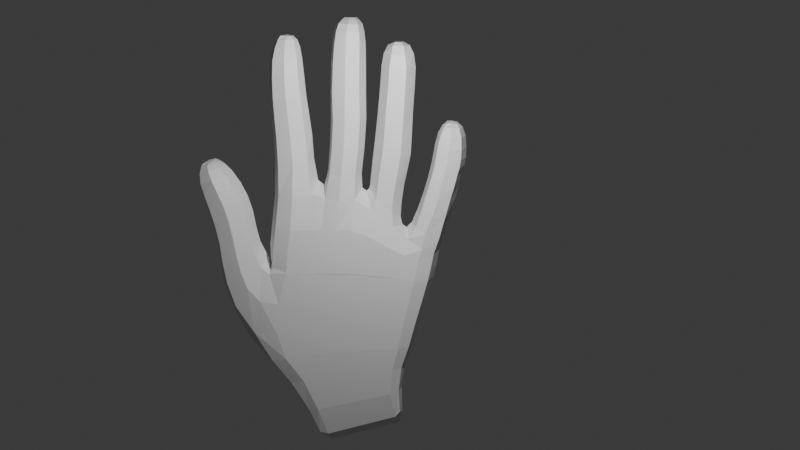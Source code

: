 # Source: el_konsept_v2.blend  (saved by Blender 4.3.32; exported with 4.5.12 LTS)
import bpy
from mathutils import Matrix  # noqa: F401  (used for matrix-valued properties, if any)

bpy.ops.wm.read_factory_settings(use_empty=True)
scene = bpy.context.scene
scene.name = 'Scene'

# ---- collections
col_collection = bpy.data.collections.new('Collection'); scene.collection.children.link(col_collection)

# ---- materials (node trees are filled in below, after node groups)
mat_material = bpy.data.materials.new('Material')
mat_material.alpha_threshold = 0.0
mat_material.roughness = 0.5
mat_material.line_color = (0.0, 0.0, 0.0, 1.0)

# ---- material node trees
mat_material.use_nodes = True; mat_material.node_tree.nodes.clear()
_N = mat_material.node_tree.nodes; _L = mat_material.node_tree.links
n0 = _N.new('ShaderNodeOutputMaterial'); n0.name = 'Material Output'; n0.location = (300, 300)
n1 = _N.new('ShaderNodeBsdfPrincipled'); n1.name = 'Principled BSDF'; n1.location = (10, 300)
n1.inputs[3].default_value = 1.45
_L.new(n1.outputs[0], n0.inputs[0])
n0.is_active_output = True

# ---- world
world_world = bpy.data.worlds.new('World'); scene.world = world_world
world_world.use_nodes = True; world_world.node_tree.nodes.clear()
_N = world_world.node_tree.nodes; _L = world_world.node_tree.links
n0 = _N.new('ShaderNodeOutputWorld'); n0.name = 'World Output'; n0.location = (300, 300)
n1 = _N.new('ShaderNodeBackground'); n1.name = 'Background'; n1.location = (10, 300)
n1.inputs[0].default_value = (0.05088, 0.05088, 0.05088, 1.0)
_L.new(n1.outputs[0], n0.inputs[0])
n0.is_active_output = True
world_world.color = (0.05088, 0.05088, 0.05088)
world_world.sun_shadow_jitter_overblur = 0.0

# ---- cameras
cam_camera = bpy.data.cameras.new('Camera')
cam_camera.clip_end = 100.0
cam_camera.ortho_scale = 7.314

# ---- lights
light_light = bpy.data.lights.new('Light', 'POINT')
light_light.energy = 1000.0
light_light.shadow_soft_size = 0.1

# ---- meshes
me_cube = bpy.data.meshes.new('Cube')
me_cube.from_pydata([(0.9377, 1.477, 0.3384), (0.7397, 1.209, -1.246), (1.004, -1.237, 0.2396), (0.7395, -0.7003, -1.776), (-0.9377, 1.477, 0.3384), (-0.7397, 1.209, -1.246), (-1.004, -1.237, 0.2396), (-0.7395, -0.7003, -1.776), (0.9522, 1.496, 0.4447), (0.9516, -1.181, 0.3558), (-0.9522, 1.496, 0.4447), (-0.9516, -1.181, 0.3558), (0.9522, 1.495, 0.443), (0.9519, -1.182, 0.3545), (-0.9522, 1.495, 0.443), (-0.9519, -1.182, 0.3545), (0.9521, 1.495, 0.4421), (0.9521, -1.182, 0.3529), (-0.9521, 1.495, 0.4421), (-0.9521, -1.182, 0.3529), (0.9521, 1.498, 0.4664), (0.9521, -1.195, 0.4404), (-0.9521, 1.498, 0.4664), (-0.9521, -1.195, 0.4404), (0.953, 1.538, 0.932), (0.8597, -1.188, 1.649), (-0.953, 1.538, 0.932), (-0.8597, -1.188, 1.649), (-0.9965, 0.3854, -1.452), (1.251, 0.3112, 0.3181), (-1.251, 0.3112, 0.3181), (0.9965, 0.3854, -1.452), (1.265, 0.3197, 0.4415), (-1.265, 0.3197, 0.4415), (1.265, 0.3196, 0.4395), (-1.265, 0.3196, 0.4395), (1.265, 0.3194, 0.4381), (-1.265, 0.3194, 0.4381), (1.265, 0.3248, 0.5233), (-1.265, 0.3248, 0.5233), (0.9914, 0.3962, 1.602), (-0.9914, 0.3963, 1.601), (0.8661, 1.358, -0.4095), (-0.9236, -1.43, -0.8611), (0.9236, -1.43, -0.8611), (-0.8661, 1.358, -0.4095), (1.15, 0.2783, -0.5209), (-1.15, 0.2783, -0.5209), (-1.251, 0.7189, 0.3371), (0.9965, 0.6833, -1.371), (-1.265, 0.7265, 0.4476), (-1.265, 0.7263, 0.4457), (-1.265, 0.7263, 0.4442), (-1.265, 0.7312, 0.4982), (-0.9914, 0.8097, 1.334), (-0.9965, 0.6833, -1.371), (1.251, 0.7189, 0.3371), (1.265, 0.7265, 0.4476), (1.265, 0.7263, 0.4457), (1.265, 0.7263, 0.4442), (1.265, 0.7312, 0.4982), (0.9914, 0.8059, 1.337), (1.15, 0.6678, -0.467), (-1.15, 0.6678, -0.467), (-0.9974, -0.255, -1.618), (1.251, -0.6562, 0.207), (1.266, -0.6465, 0.3415), (1.266, -0.6468, 0.3392), (1.266, -0.6469, 0.3374), (1.266, -0.6451, 0.4274), (0.9406, -0.6302, 1.747), (-1.251, -0.6562, 0.207), (0.9974, -0.255, -1.618), (-1.266, -0.6465, 0.3415), (-1.266, -0.6468, 0.3392), (-1.266, -0.6469, 0.3374), (-1.266, -0.6454, 0.4268), (-0.9406, -0.6297, 1.744), (-1.151, -0.6724, -0.7227), (1.151, -0.6724, -0.7227), (0.7693, -1.244, 2.207), (-0.7693, -1.244, 2.207), (0.7685, -0.7525, 2.308), (-0.7685, -0.7538, 2.305), (0.6262, -1.458, 3.636), (-0.6262, -1.458, 3.636), (0.6262, -1.031, 3.714), (-0.6262, -1.031, 3.714), (0.3648, -1.421, 4.279), (-0.3648, -1.421, 4.279), (0.3648, -1.165, 4.309), (-0.3648, -1.165, 4.309), (-0.6759, -0.8927, 3.043), (0.6759, -0.8927, 3.043), (0.6759, -1.363, 2.961), (-0.6759, -1.363, 2.961), (0.6754, -0.8228, 2.706), (0.6757, -1.305, 2.623), (-0.6754, -0.8228, 2.706), (-0.6757, -1.305, 2.623), (-0.6763, -0.9654, 3.378), (-0.6763, -1.417, 3.298), (0.6763, -0.9654, 3.378), (0.6763, -1.417, 3.298), (-0.5525, -1.476, 3.933), (-0.5525, -1.079, 4.004), (0.5525, -1.476, 3.933), (0.5525, -1.079, 4.004), (-0.4531, -1.455, 4.143), (0.4531, -1.455, 4.143), (-0.4531, -1.123, 4.193), (0.4531, -1.123, 4.193), (-1.001, -0.4794, -1.684), (1.254, -0.9603, 0.1841), (1.27, -0.9416, 0.3283), (1.27, -0.9422, 0.326), (1.27, -0.9421, 0.3242), (1.27, -0.9375, 0.4122), (1.18, -0.9407, 1.685), (1.154, -1.015, -0.8224), (-1.254, -0.9603, 0.1841), (1.001, -0.4794, -1.684), (-1.27, -0.9416, 0.3283), (-1.27, -0.9422, 0.326), (-1.27, -0.9421, 0.3242), (-1.27, -0.9375, 0.4122), (-1.18, -0.9419, 1.682), (-1.154, -1.015, -0.8224), (0.9986, -0.9868, 2.252), (-0.9986, -0.9868, 2.252), (0.855, -1.245, 3.675), (-0.855, -1.245, 3.675), (0.4928, -1.294, 4.293), (-0.4928, -1.294, 4.293), (-0.9049, -1.129, 3.001), (0.9049, -1.129, 3.001), (0.9037, -1.065, 2.666), (-0.9037, -1.065, 2.666), (-0.9058, -1.193, 3.338), (0.9058, -1.193, 3.338), (0.7317, -1.277, 3.967), (-0.7317, -1.277, 3.967), (0.6066, -1.292, 4.17), (-0.6066, -1.292, 4.17), (0.2855, -1.389, 4.346), (-0.2855, -1.389, 4.346), (0.3025, -1.297, 4.359), (-0.3025, -1.297, 4.359), (-0.2855, -1.203, 4.362), (0.2855, -1.203, 4.362), (-1.251, -0.2094, 0.27), (0.9965, 0.033, -1.543), (-1.265, -0.2002, 0.399), (-1.265, -0.2003, 0.3968), (-1.265, -0.2005, 0.395), (-1.265, -0.1977, 0.4833), (-1.273, -0.1462, 1.705), (-1.15, -0.2258, -0.6186), (-0.9965, 0.033, -1.543), (1.251, -0.2094, 0.27), (1.265, -0.2002, 0.399), (1.265, -0.2003, 0.3968), (1.265, -0.2005, 0.395), (1.265, -0.1977, 0.4833), (1.272, -0.1475, 1.707), (1.15, -0.2258, -0.6186), (-0.9965, -0.09486, -1.576), (1.251, -0.4175, 0.243), (1.265, -0.4081, 0.3747), (1.265, -0.4082, 0.3725), (1.265, -0.4083, 0.3707), (1.265, -0.4069, 0.459), (1.015, -0.392, 1.713), (1.15, -0.425, -0.66), (-1.251, -0.4175, 0.243), (0.9965, -0.09486, -1.576), (-1.265, -0.4081, 0.3747), (-1.265, -0.4082, 0.3725), (-1.265, -0.4083, 0.3707), (-1.265, -0.4066, 0.4583), (-1.015, -0.3919, 1.708), (-1.15, -0.425, -0.66), (-1.251, -0.001653, 0.297), (0.9965, 0.1607, -1.509), (-1.265, 0.007246, 0.4233), (-1.265, 0.007083, 0.4211), (-1.265, 0.007033, 0.4194), (-1.265, 0.01759, 0.5093), (-1.016, 0.1135, 1.733), (-1.15, -0.02679, -0.577), (-0.9965, 0.1607, -1.509), (1.251, -0.001653, 0.297), (1.265, 0.007246, 0.4233), (1.265, 0.007083, 0.4211), (1.265, 0.007033, 0.4194), (1.265, 0.01759, 0.5093), (1.015, 0.1113, 1.733), (1.15, -0.02679, -0.577), (0.8934, 0.7575, 1.582), (0.8934, 0.4665, 1.779), (-0.8934, 0.4713, 1.776), (-0.8934, 0.7574, 1.582), (0.8623, 0.7517, 1.773), (0.8623, 0.4695, 1.903), (-0.8623, 0.4696, 1.903), (-0.8623, 0.7565, 1.77), (0.8626, 0.7611, 2.041), (0.8626, 0.4729, 2.122), (-0.8626, 0.4728, 2.122), (-0.8626, 0.7611, 2.041), (0.8627, 0.7907, 2.848), (0.8627, 0.4948, 2.845), (-0.8627, 0.4948, 2.845), (-0.8627, 0.7907, 2.848), (0.8627, 0.7792, 3.293), (0.8627, 0.4808, 3.284), (-0.8627, 0.4808, 3.284), (-0.8627, 0.7792, 3.293), (0.7395, 0.6977, 4.27), (0.7395, 0.4731, 4.254), (-0.7395, 0.4731, 4.254), (-0.7395, 0.6977, 4.27), (-0.8627, 0.4855, 2.365), (-0.8627, 0.7832, 2.35), (0.8627, 0.7832, 2.35), (0.8627, 0.4855, 2.365), (-0.8631, 0.7583, 3.739), (0.8631, 0.7583, 3.739), (0.8631, 0.4792, 3.727), (-0.8631, 0.4792, 3.727), (-0.8627, 0.4942, 2.577), (0.8627, 0.7998, 2.572), (-0.8627, 0.7998, 2.572), (0.8627, 0.4942, 2.577), (0.5612, 0.6624, 4.411), (0.5612, 0.4803, 4.392), (-0.5612, 0.4803, 4.392), (-0.5612, 0.6624, 4.411), (0.3637, 0.6237, 4.461), (0.3637, 0.5103, 4.451), (-0.3637, 0.5103, 4.451), (-0.3637, 0.6237, 4.461), (-0.8634, 0.7431, 4.051), (0.8634, 0.466, 4.034), (0.8634, 0.7431, 4.051), (-0.8634, 0.466, 4.034), (-1.256, 1.247, 0.3374), (1.001, 1.057, -1.282), (-1.271, 1.26, 0.4458), (-1.27, 1.26, 0.444), (-1.27, 1.26, 0.4431), (-1.27, 1.263, 0.4822), (-1.274, 1.328, 1.019), (-1.156, 1.155, -0.4224), (-1.001, 1.057, -1.282), (1.256, 1.247, 0.3374), (1.271, 1.26, 0.4458), (1.27, 1.26, 0.444), (1.27, 1.26, 0.4431), (1.27, 1.263, 0.4822), (1.274, 1.328, 1.019), (1.156, 1.155, -0.4224), (-0.9974, 0.9023, -1.319), (1.252, 1.013, 0.3375), (1.266, 1.024, 0.4469), (1.266, 1.024, 0.4451), (1.266, 1.023, 0.444), (1.266, 1.025, 0.4934), (1.016, 1.074, 1.158), (1.151, 0.9481, -0.4336), (-1.252, 1.013, 0.3375), (0.9974, 0.9023, -1.319), (-1.266, 1.024, 0.4469), (-1.266, 1.024, 0.4451), (-1.266, 1.023, 0.444), (-1.266, 1.025, 0.4934), (-1.016, 1.074, 1.158), (-1.151, 0.9481, -0.4336), (-1.276, 1.359, 1.305), (-0.9533, 1.599, 1.205), (0.9533, 1.599, 1.205), (-0.9525, 1.183, 1.37), (1.276, 1.359, 1.305), (0.9525, 1.183, 1.37), (-1.276, 1.504, 1.925), (-0.9533, 1.709, 1.904), (0.9533, 1.709, 1.904), (-0.9533, 1.301, 1.956), (1.276, 1.504, 1.925), (0.9533, 1.301, 1.956), (-1.276, 1.575, 2.485), (-0.9533, 1.801, 2.484), (0.9533, 1.801, 2.484), (-0.9533, 1.384, 2.479), (1.276, 1.575, 2.485), (0.9533, 1.384, 2.479), (-1.195, 1.586, 3.001), (-0.8712, 1.773, 3.0), (0.8712, 1.773, 3.0), (-0.8712, 1.428, 2.999), (1.195, 1.586, 3.001), (0.8712, 1.428, 2.999), (-0.9533, 1.754, 2.166), (0.9533, 1.754, 2.166), (0.9533, 1.345, 2.191), (-0.9533, 1.345, 2.191), (-1.276, 1.526, 2.191), (1.276, 1.526, 2.191), (-0.9531, 1.245, 1.643), (-1.276, 1.44, 1.609), (-0.9533, 1.655, 1.559), (1.276, 1.44, 1.609), (0.9531, 1.245, 1.643), (0.9533, 1.655, 1.559), (-0.9533, 1.777, 2.348), (0.9533, 1.368, 2.349), (1.276, 1.556, 2.352), (0.9533, 1.777, 2.348), (-0.9533, 1.368, 2.349), (-1.276, 1.556, 2.352), (1.278, 1.586, 2.799), (0.9541, 1.404, 2.801), (0.9541, 1.799, 2.802), (-0.9541, 1.799, 2.802), (-0.9541, 1.404, 2.801), (-1.278, 1.586, 2.799), (0.9536, 1.393, 2.62), (-0.9536, 1.393, 2.62), (-1.276, 1.585, 2.622), (1.276, 1.585, 2.622), (0.9536, 1.809, 2.625), (-0.9536, 1.809, 2.625), (-0.9026, 1.592, 3.141), (-0.6635, 1.725, 3.141), (0.6635, 1.725, 3.141), (-0.6635, 1.475, 3.139), (0.9026, 1.592, 3.141), (0.6635, 1.475, 3.139), (-0.4577, 1.591, 3.206), (-0.4621, 1.69, 3.202), (0.4621, 1.69, 3.202), (-0.4621, 1.514, 3.199), (0.4577, 1.591, 3.206), (0.4621, 1.514, 3.199), (0.8229, 1.294, -0.8399), (0.8222, -1.073, -1.374), (-0.8229, 1.294, -0.8399), (1.093, 0.3163, -0.9976), (-1.093, 0.3163, -0.9976), (-0.8222, -1.073, -1.374), (-1.093, 0.6759, -0.9283), (1.093, 0.6759, -0.9283), (1.094, -0.4962, -1.182), (-1.094, -0.4962, -1.182), (-1.098, -0.8123, -1.297), (1.098, -0.8123, -1.297), (1.093, -0.1203, -1.092), (-1.093, -0.1203, -1.092), (-1.093, -0.2878, -1.13), (1.093, -0.2878, -1.13), (1.093, 0.04695, -1.054), (-1.093, 0.04695, -1.054), (1.098, 1.112, -0.8631), (-1.098, 1.112, -0.8631), (-1.094, 0.9284, -0.8863), (1.094, 0.9284, -0.8863), (-0.8808, -1.782, -0.4296), (-0.9383, -1.381, 0.3352), (0.9383, -1.381, 0.3352), (0.8808, -1.782, -0.4296), (-0.8812, -1.961, -0.01673), (-0.9388, -1.479, 0.5029), (0.9388, -1.479, 0.5029), (0.8812, -1.961, -0.01673), (-0.8813, -2.064, 0.3509), (-0.939, -1.556, 0.6806), (0.939, -1.556, 0.6806), (0.8813, -2.064, 0.3509), (-0.8813, -2.231, 0.9848), (-0.939, -1.73, 1.227), (0.939, -1.73, 1.227), (0.8813, -2.231, 0.9848), (-0.8819, -2.443, 1.498), (-0.9396, -1.976, 1.715), (0.9396, -1.976, 1.715), (0.8819, -2.443, 1.498), (-0.8271, -2.53, 1.707), (-0.8792, -2.114, 1.895), (0.8792, -2.114, 1.895), (0.8271, -2.53, 1.707), (0.9522, 1.521, 0.6907), (0.9525, -1.193, 1.086), (-0.9525, -1.193, 1.086), (-0.9522, 1.521, 0.6907), (-1.27, 0.3772, 1.152), (1.27, 0.3773, 1.152), (-1.27, 0.7644, 0.9855), (1.27, 0.7644, 0.9855), (1.27, -0.626, 1.143), (-1.27, -0.6269, 1.139), (1.273, -0.9276, 1.102), (-1.273, -0.9283, 1.101), (-1.268, -0.1619, 1.193), (1.268, -0.1625, 1.194), (1.269, -0.3956, 1.175), (-1.269, -0.3947, 1.17), (-1.268, 0.07586, 1.217), (1.268, 0.07586, 1.216), (-1.272, 1.285, 0.7862), (1.272, 1.285, 0.7862), (1.27, 1.047, 0.8779), (-1.27, 1.047, 0.878), (0.9525, -1.202, 0.6846), (-0.9521, 1.507, 0.5535), (0.9521, 1.507, 0.5535), (-0.9525, -1.202, 0.6846), (-1.266, 0.3455, 0.7511), (1.266, 0.3455, 0.7511), (-1.266, 0.7428, 0.6862), (1.266, 0.7428, 0.6862), (1.267, -0.6374, 0.6923), (-1.267, -0.6377, 0.6904), (1.271, -0.9437, 0.6761), (-1.271, -0.944, 0.6755), (-1.265, -0.1827, 0.7478), (1.265, -0.183, 0.7484), (1.266, -0.4011, 0.7244), (-1.266, -0.4008, 0.7225), (-1.266, 0.036, 0.7713), (1.266, 0.03601, 0.7713), (-1.27, 1.27, 0.5946), (1.27, 1.27, 0.5946), (1.267, 1.035, 0.6353), (-1.267, 1.035, 0.6353), (-0.6787, -2.564, 1.864), (-0.7218, -2.236, 2.011), (0.7218, -2.236, 2.011), (0.6787, -2.564, 1.864), (-0.4907, -2.559, 1.969), (-0.5246, -2.32, 2.072), (0.5246, -2.32, 2.072), (0.4907, -2.559, 1.969), (-0.3374, -2.539, 2.03), (-0.3565, -2.375, 2.1), (0.3565, -2.375, 2.1), (0.3374, -2.539, 2.03), (-1.215, -1.357, -0.2484), (0.9092, 1.427, 0.01882), (1.215, -1.357, -0.2484), (-0.9092, 1.427, 0.01882), (1.208, 0.2861, -0.04049), (-1.208, 0.2861, -0.04049), (1.208, 0.6922, -0.004981), (-1.208, 0.6922, -0.004981), (-1.208, -0.6948, -0.2014), (1.208, -0.6948, -0.2014), (-1.211, -1.027, -0.2669), (1.211, -1.027, -0.2669), (1.208, -0.2372, -0.1155), (-1.208, -0.2372, -0.1155), (-1.208, -0.4462, -0.1508), (1.208, -0.4462, -0.1508), (1.208, -0.02835, -0.08016), (-1.208, -0.02835, -0.08016), (1.213, 1.205, 0.01461), (-1.213, 1.205, 0.01461), (-1.209, 0.9823, 0.01056), (1.209, 0.9823, 0.01056), (-1.218, -1.581, -0.04711), (1.218, -1.581, -0.04711), (-1.218, -1.718, 0.2455), (1.218, -1.718, 0.2455), (-1.218, -1.81, 0.5177), (1.218, -1.81, 0.5177), (-1.218, -1.98, 1.109), (1.218, -1.98, 1.109), (-1.22, -2.21, 1.606), (1.22, -2.21, 1.606), (-1.162, -2.322, 1.801), (1.162, -2.322, 1.801), (-0.951, -2.4, 1.937), (0.951, -2.4, 1.937), (-0.6607, -2.441, 2.026), (0.6607, -2.441, 2.026), (-0.3702, -2.458, 2.066), (0.3702, -2.458, 2.066), (0.9392, -1.84, 1.488), (0.8815, -2.339, 1.257), (-0.8815, -2.339, 1.257), (-0.9392, -1.84, 1.488), (-1.219, -2.087, 1.374), (1.219, -2.087, 1.374), (0.8813, -2.133, 0.6728), (-0.8813, -2.133, 0.6728), (-0.939, -1.643, 0.9382), (0.939, -1.643, 0.9382), (-1.218, -1.887, 0.804), (1.218, -1.887, 0.804), (1.961e-09, 1.273, -1.231), (0.0, -1.272, 0.4032), (1.913e-09, -0.7653, -1.791), (0.0, 1.574, 0.338), (2.781e-09, -1.262, 0.3785), (0.0, 1.592, 0.4442), (0.0, -1.262, 0.3766), (0.0, 1.592, 0.4426), (0.0, -1.262, 0.3754), (0.0, 1.592, 0.4419), (0.0, -1.275, 0.463), (0.0, 1.594, 0.4659), (0.0, -1.284, 1.631), (0.0, 1.631, 0.8722), (9.759e-06, 0.2752, 1.85), (-0.6167, 0.9106, -2.337), (-6.49e-12, 1.444, -0.4056), (-6.264e-12, -1.554, -1.04), (0.5493, 1.273, -2.115), (1.669e-08, 0.9473, 1.324), (9.759e-06, -0.5664, 1.944), (0.6181, 1.196, -2.22), (0.0, -1.323, 2.192), (1.972e-06, -0.6703, 2.321), (0.0, -1.535, 3.622), (0.0, -0.9549, 3.729), (0.0, -1.461, 4.275), (0.0, -1.121, 4.313), (0.0, -1.44, 2.947), (-6.505e-21, -0.8114, 3.056), (1.666e-08, -0.7338, 2.722), (0.0, -1.387, 2.608), (0.0, -1.492, 3.285), (-5.868e-23, -0.8908, 3.391), (0.0, -1.012, 4.017), (0.0, -1.543, 3.921), (0.0, -1.064, 4.204), (0.0, -1.514, 4.135), (0.5493, -0.1177, -2.689), (0.0, -1.392, 4.35), (0.0, -1.198, 4.367), (0.0, -1.299, 4.374), (7.198e-09, -0.1083, -2.759), (-0.5493, 1.273, -2.115), (-0.0005262, -0.4514, 1.869), (-0.0005262, 0.2007, 1.896), (7.198e-09, 1.315, -2.172), (1.97e-06, 0.3212, 1.898), (0.0, 0.9051, 1.462), (1.666e-08, 0.3294, 1.976), (0.0, 0.8942, 1.698), (0.0, 0.3282, 2.138), (0.0, 0.9058, 2.026), (0.0, 0.3368, 2.841), (0.0, 0.9487, 2.852), (0.0, 0.3376, 3.281), (0.0, 0.9224, 3.296), (0.0, 0.3368, 4.24), (0.0, 0.834, 4.284), (0.0, 0.3292, 2.374), (0.0, 0.9395, 2.342), (0.0, 0.331, 3.723), (0.0, 0.9065, 3.743), (0.0, 0.3325, 2.578), (0.0, 0.9615, 2.571), (0.0, 0.3928, 4.384), (0.0, 0.7499, 4.419), (0.0, 0.4993, 4.454), (0.0, 0.6348, 4.467), (0.0, 0.3215, 4.025), (0.0, 0.8875, 4.061), (-0.5493, -0.1177, -2.689), (0.0, 1.028, 1.28), (-0.6181, 0.03413, -2.7), (0.0, 1.663, 1.188), (0.0, 1.111, 1.391), (0.0, 1.803, 1.877), (0.0, 1.253, 1.95), (0.0, 1.891, 2.487), (0.0, 1.33, 2.478), (0.0, 1.849, 3.001), (0.0, 1.383, 3.001), (0.0, 1.838, 2.157), (0.0, 1.294, 2.188), (0.0, 1.185, 1.65), (0.0, 1.732, 1.539), (0.0, 1.864, 2.347), (0.0, 1.316, 2.347), (0.0, 1.353, 2.799), (0.0, 1.886, 2.8), (0.0, 1.899, 2.625), (0.0, 1.341, 2.618), (0.0, 1.783, 3.144), (0.0, 1.441, 3.141), (0.0, 1.69, 3.209), (0.0, 1.596, 3.228), (0.0, 1.517, 3.206), (1.857e-11, -1.185, -1.432), (-6.263e-12, 1.369, -0.8304), (0.0, -1.31, 0.4746), (-5.741e-14, -1.852, -0.5684), (0.0, -1.383, 0.5763), (0.0, -2.056, -0.09016), (0.0, -1.477, 0.7289), (0.0, -2.146, 0.2973), (0.0, -1.645, 1.267), (0.0, -2.318, 0.9434), (2.067e-10, -1.894, 1.752), (0.0, -2.525, 1.462), (-2.331e-09, -2.043, 1.928), (0.0, -2.601, 1.674), (0.0, 1.616, 0.6594), (0.0, -1.296, 1.091), (0.0, -1.3, 0.7066), (0.0, 1.602, 0.5383), (-2.331e-09, -2.176, 2.036), (0.0, -2.623, 1.839), (2.067e-10, -2.282, 2.088), (0.0, -2.596, 1.953), (1.811e-12, -2.371, 2.104), (0.0, -2.544, 2.03), (0.0, -2.464, 2.083), (-5.741e-14, 1.518, 0.02051), (1.811e-12, -1.754, 1.528), (0.0, -2.423, 1.218), (0.0, -1.563, 0.9764), (0.0, -2.218, 0.6254), (-0.8811, -0.1855, -2.209), (-0.6735, -0.3442, -2.263), (7.458e-09, 1.253, -1.695), (-0.6735, 1.205, -1.715), (-1.051e-10, -0.3922, -2.283), (0.6735, -0.3442, -2.263), (0.8811, 1.07, -1.759), (0.6735, 1.205, -1.715), (-0.8778, 0.769, -1.871), (-0.8778, 0.5011, -1.959), (0.8778, 0.326, -2.026), (0.8778, 0.5011, -1.959), (0.8778, 0.769, -1.871), (-0.8785, 0.944, -1.805), (-0.8778, 0.1228, -2.098), (-0.8785, -0.00363, -2.145), (0.8811, -0.1855, -2.209), (0.8785, -0.00363, -2.145), (0.8778, 0.1228, -2.098), (0.8778, 0.2246, -2.062), (-0.8778, 0.326, -2.026), (-0.8778, 0.2246, -2.062), (0.8785, 0.944, -1.805), (-0.8811, 1.07, -1.759), (-0.6167, 0.6738, -2.434), (0.6167, 0.5069, -2.503), (0.6167, 0.6738, -2.434), (1.476e-08, 0.7509, -2.624), (0.6167, 0.9106, -2.337), (-0.617, 1.077, -2.268), (1.476e-08, 0.9874, -2.527), (-0.6167, 0.3189, -2.581), (-0.617, 0.2003, -2.63), (0.6181, 0.03413, -2.7), (0.617, 0.2003, -2.63), (1.478e-08, 0.2769, -2.82), (1.474e-08, 0.1105, -2.89), (0.6167, 0.3189, -2.581), (0.6167, 0.413, -2.542), (-0.6167, 0.5069, -2.503), (-0.6167, 0.413, -2.542), (1.476e-08, 0.4896, -2.732), (1.476e-08, 0.3954, -2.771), (1.476e-08, 0.5836, -2.693), (0.617, 1.077, -2.268), (-0.6181, 1.196, -2.22), (1.474e-08, 1.274, -2.41), (1.478e-08, 1.155, -2.459), (0.0, -0.2245, 4.144), (-1.278, -0.1456, 2.138), (1.273, -0.1494, 2.141), (0.9499, -0.3559, 2.144), (-0.9553, -0.349, 2.139), (-0.9552, 0.07774, 2.144), (0.9498, 0.07514, 2.145), (-0.002713, -0.408, 2.145), (-0.002713, 0.1643, 2.141), (-1.283, -0.1393, 2.578), (1.27, -0.1476, 2.581), (0.9466, -0.356, 2.576), (-0.9595, -0.3537, 2.571), (-0.9595, 0.08339, 2.596), (0.9466, 0.0807, 2.597), (-0.006423, -0.4177, 2.575), (-0.006423, 0.1694, 2.592), (-1.287, -0.1742, 3.063), (1.266, -0.1759, 3.065), (0.9428, -0.3767, 3.044), (-0.9637, -0.3701, 3.04), (-0.9637, 0.07131, 3.076), (0.9428, 0.0686, 3.077), (-0.01045, -0.4424, 3.03), (-0.01045, 0.1523, 3.098), (-1.29, -0.2118, 3.54), (1.263, -0.2128, 3.542), (0.9399, -0.4341, 3.524), (-0.9667, -0.4315, 3.519), (-0.9667, 0.0122, 3.57), (0.9399, 0.0122, 3.57), (-0.01339, -0.4909, 3.519), (-0.01339, 0.1021, 3.575), (-1.291, -0.2527, 3.998), (1.261, -0.2538, 4.001), (0.9386, -0.4612, 3.993), (-0.9685, -0.4591, 3.987), (-0.9685, -0.02833, 4.01), (0.9386, -0.02831, 4.01), (-0.01496, -0.5215, 3.987), (-0.01496, 0.05918, 4.014), (-1.225, -0.277, 4.554), (1.189, -0.2781, 4.556), (0.8657, -0.458, 4.548), (-0.9023, -0.4561, 4.543), (-0.9023, -0.08474, 4.564), (0.8657, -0.08473, 4.564), (-0.01833, -0.5211, 4.543), (-0.01833, -0.02008, 4.568), (-0.7228, -0.2746, 4.738), (0.685, -0.2752, 4.739), (0.5032, -0.3885, 4.733), (-0.541, -0.3874, 4.729), (-0.541, -0.1612, 4.746), (0.5032, -0.1612, 4.746), (-0.01889, -0.4304, 4.727), (-0.01889, -0.1221, 4.748), (0.9372, -0.4682, 4.331), (-0.01664, -0.5317, 4.326), (0.9372, -0.05432, 4.348), (1.261, -0.2676, 4.339), (-0.9705, -0.4661, 4.326), (-1.294, -0.2665, 4.336), (-0.9705, -0.05433, 4.348), (-0.01664, 0.02324, 4.351), (-0.5133, -0.2754, 4.772), (0.4755, -0.2758, 4.774), (0.347, -0.3566, 4.768), (-0.3848, -0.3558, 4.766), (-0.3848, -0.1945, 4.779), (0.347, -0.1945, 4.779), (-0.01889, -0.3863, 4.763), (-0.01889, -0.1694, 4.78), (-0.0189, -0.4857, 4.663), (-0.7649, -0.4312, 4.664), (-1.018, -0.2732, 4.675), (-0.7649, -0.1191, 4.684), (0.9804, -0.2741, 4.677), (0.7271, -0.4329, 4.668), (-0.0189, -0.06483, 4.687), (0.7271, -0.1191, 4.684)], [], [(120, 6, 11, 122), (499, 6, 367, 597), (465, 246, 4, 449), (254, 5, 628, 648), (457, 113, 2, 448), (620, 501, 0, 447), (122, 11, 15, 123), (255, 0, 8, 256), (501, 4, 10, 503), (499, 2, 9, 502), (504, 13, 17, 506), (502, 9, 13, 504), (503, 10, 14, 505), (256, 8, 12, 257), (507, 18, 22, 509), (505, 14, 18, 507), (257, 12, 16, 258), (123, 15, 19, 124), (409, 390, 24, 260), (258, 16, 20, 259), (124, 19, 23, 125), (506, 17, 21, 508), (126, 27, 81, 129), (401, 392, 27, 126), (610, 391, 25, 510), (609, 393, 26, 511), (396, 394, 41, 54), (512, 40, 199, 545), (52, 37, 39, 53), (194, 36, 38, 195), (407, 395, 40, 196), (51, 35, 37, 52), (193, 34, 36, 194), (192, 32, 34, 193), (191, 29, 32, 192), (50, 33, 35, 51), (452, 56, 29, 450), (183, 151, 644, 635), (463, 182, 30, 451), (48, 30, 33, 50), (361, 189, 47, 348), (351, 62, 46, 347), (596, 514, 42, 344), (355, 119, 44, 345), (363, 253, 45, 346), (595, 515, 43, 349), (348, 47, 63, 350), (365, 269, 62, 351), (270, 48, 50, 272), (64, 166, 639, 640), (467, 263, 56, 452), (272, 50, 51, 273), (273, 51, 52, 274), (274, 52, 53, 275), (570, 276, 54, 517), (411, 396, 54, 276), (36, 59, 60, 38), (395, 397, 61, 40), (34, 58, 59, 36), (32, 57, 58, 34), (29, 56, 57, 32), (451, 30, 48, 453), (359, 173, 79, 352), (354, 127, 78, 353), (456, 120, 71, 454), (113, 65, 66, 114), (114, 66, 67, 115), (115, 67, 68, 116), (400, 398, 70, 118), (116, 68, 69, 117), (405, 399, 77, 180), (542, 180, 77, 518), (178, 75, 76, 179), (177, 74, 75, 178), (176, 73, 74, 177), (461, 167, 65, 455), (112, 64, 640, 625), (174, 71, 73, 176), (531, 100, 87, 523), (118, 70, 82, 128), (518, 77, 83, 521), (510, 25, 80, 520), (143, 108, 89, 133), (139, 102, 86, 130), (138, 101, 85, 131), (530, 103, 84, 522), (525, 91, 148, 538), (535, 109, 88, 524), (534, 110, 91, 525), (142, 111, 90, 132), (529, 97, 94, 526), (137, 99, 95, 134), (136, 96, 93, 135), (528, 98, 92, 527), (521, 83, 98, 528), (128, 82, 96, 136), (129, 81, 99, 137), (520, 80, 97, 529), (526, 94, 103, 530), (134, 95, 101, 138), (135, 93, 102, 139), (527, 92, 100, 531), (130, 86, 107, 140), (523, 87, 105, 532), (522, 84, 106, 533), (131, 85, 104, 141), (140, 107, 111, 142), (532, 105, 110, 534), (533, 106, 109, 535), (141, 104, 108, 143), (105, 141, 143, 110), (106, 140, 142, 109), (87, 131, 141, 105), (84, 130, 140, 106), (94, 135, 139, 103), (92, 134, 138, 100), (83, 129, 137, 98), (80, 128, 136, 97), (97, 136, 135, 94), (98, 137, 134, 92), (109, 142, 132, 88), (133, 89, 145, 147), (100, 138, 131, 87), (103, 139, 130, 84), (110, 143, 133, 91), (25, 118, 128, 80), (17, 116, 117, 21), (391, 400, 118, 25), (13, 115, 116, 17), (9, 114, 115, 13), (2, 113, 114, 9), (446, 6, 120, 456), (349, 43, 127, 354), (352, 79, 119, 355), (399, 401, 126, 77), (77, 126, 129, 83), (75, 124, 125, 76), (74, 123, 124, 75), (73, 122, 123, 74), (455, 65, 113, 457), (190, 28, 634, 645), (71, 120, 122, 73), (539, 147, 145, 537), (538, 148, 147, 539), (88, 132, 146, 144), (132, 90, 149, 146), (91, 133, 147, 148), (524, 88, 144, 537), (182, 150, 152, 184), (49, 31, 636, 637), (462, 191, 159, 458), (184, 152, 153, 185), (185, 153, 154, 186), (186, 154, 155, 187), (406, 402, 156, 188), (360, 197, 165, 356), (358, 181, 157, 357), (460, 174, 150, 459), (167, 159, 160, 168), (168, 160, 161, 169), (169, 161, 162, 170), (404, 403, 164, 172), (170, 162, 163, 171), (68, 170, 171, 69), (398, 404, 172, 70), (67, 169, 170, 68), (66, 168, 169, 67), (65, 167, 168, 66), (454, 71, 174, 460), (353, 78, 181, 358), (150, 174, 176, 152), (175, 72, 642, 643), (458, 159, 167, 461), (152, 176, 177, 153), (153, 177, 178, 154), (154, 178, 179, 155), (402, 405, 180, 156), (356, 165, 173, 359), (347, 46, 197, 360), (394, 406, 188, 41), (512, 41, 188, 543), (37, 186, 187, 39), (35, 185, 186, 37), (33, 184, 185, 35), (450, 29, 191, 462), (1, 247, 631, 632), (30, 182, 184, 33), (357, 157, 189, 361), (459, 150, 182, 463), (159, 191, 192, 160), (160, 192, 193, 161), (161, 193, 194, 162), (403, 407, 196, 164), (162, 194, 195, 163), (546, 201, 205, 548), (54, 41, 200, 201), (517, 54, 201, 546), (40, 61, 198, 199), (547, 203, 207, 549), (545, 199, 203, 547), (201, 200, 204, 205), (199, 198, 202, 203), (232, 230, 212, 213), (205, 204, 208, 209), (203, 202, 206, 207), (548, 205, 209, 550), (552, 213, 217, 554), (233, 231, 210, 211), (562, 232, 213, 552), (561, 233, 211, 551), (568, 242, 221, 556), (551, 211, 215, 553), (213, 212, 216, 217), (211, 210, 214, 215), (555, 219, 235, 563), (567, 243, 219, 555), (242, 245, 220, 221), (243, 244, 218, 219), (549, 207, 225, 557), (550, 209, 223, 558), (207, 206, 224, 225), (209, 208, 222, 223), (215, 214, 227, 228), (217, 216, 229, 226), (553, 215, 228, 559), (554, 217, 226, 560), (557, 225, 233, 561), (558, 223, 232, 562), (225, 224, 231, 233), (223, 222, 230, 232), (237, 236, 240, 241), (221, 220, 236, 237), (219, 218, 234, 235), (556, 221, 237, 564), (566, 241, 240, 565), (235, 234, 238, 239), (564, 237, 241, 566), (563, 235, 239, 565), (228, 227, 244, 243), (226, 229, 245, 242), (559, 228, 243, 567), (560, 226, 242, 568), (393, 408, 252, 26), (511, 26, 279, 572), (18, 250, 251, 22), (14, 249, 250, 18), (10, 248, 249, 14), (447, 0, 255, 464), (31, 183, 635, 636), (4, 246, 248, 10), (344, 42, 261, 362), (364, 277, 253, 363), (266, 258, 259, 267), (410, 409, 260, 268), (265, 257, 258, 266), (264, 256, 257, 265), (263, 255, 256, 264), (466, 270, 246, 465), (453, 48, 270, 466), (56, 263, 264, 57), (57, 264, 265, 58), (58, 265, 266, 59), (397, 410, 268, 61), (59, 266, 267, 60), (350, 63, 277, 364), (408, 411, 276, 252), (268, 260, 282, 283), (250, 274, 275, 251), (249, 273, 274, 250), (248, 272, 273, 249), (464, 255, 263, 467), (55, 262, 638, 633), (246, 270, 272, 248), (362, 261, 269, 365), (310, 309, 284, 285), (309, 308, 287, 284), (260, 24, 280, 282), (570, 268, 283, 573), (252, 276, 281, 278), (26, 252, 278, 279), (585, 315, 295, 577), (584, 314, 291, 576), (312, 311, 288, 289), (311, 313, 286, 288), (583, 310, 285, 574), (582, 312, 289, 575), (320, 322, 298, 300), (321, 320, 300, 301), (319, 318, 293, 290), (314, 319, 290, 291), (315, 316, 294, 295), (316, 317, 292, 294), (300, 298, 334, 336), (301, 300, 336, 337), (587, 323, 297, 578), (586, 321, 301, 579), (325, 324, 299, 296), (323, 325, 296, 297), (288, 286, 303, 307), (289, 288, 307, 304), (285, 284, 306, 302), (284, 287, 305, 306), (574, 285, 302, 580), (575, 289, 304, 581), (573, 283, 312, 582), (572, 279, 310, 583), (282, 280, 313, 311), (283, 282, 311, 312), (278, 281, 308, 309), (279, 278, 309, 310), (307, 303, 317, 316), (304, 307, 316, 315), (302, 306, 319, 314), (306, 305, 318, 319), (580, 302, 314, 584), (581, 304, 315, 585), (331, 328, 325, 323), (328, 327, 324, 325), (589, 326, 321, 586), (588, 331, 323, 587), (326, 329, 320, 321), (329, 330, 322, 320), (294, 292, 330, 329), (295, 294, 329, 326), (576, 291, 331, 588), (577, 295, 326, 589), (290, 293, 327, 328), (291, 290, 328, 331), (591, 337, 343, 594), (590, 333, 339, 592), (578, 297, 333, 590), (579, 301, 337, 591), (296, 299, 335, 332), (297, 296, 332, 333), (592, 339, 338, 593), (593, 338, 341, 594), (332, 335, 341, 338), (333, 332, 338, 339), (337, 336, 342, 343), (336, 334, 340, 342), (247, 362, 365, 271), (55, 350, 364, 262), (262, 364, 363, 254), (1, 344, 362, 247), (158, 357, 361, 190), (31, 347, 360, 183), (151, 356, 359, 175), (64, 353, 358, 166), (166, 358, 357, 158), (183, 360, 356, 151), (72, 352, 355, 121), (7, 349, 354, 112), (112, 354, 353, 64), (175, 359, 352, 72), (271, 365, 351, 49), (28, 348, 350, 55), (500, 595, 349, 7), (254, 363, 346, 5), (121, 355, 345, 3), (498, 596, 344, 1), (49, 351, 347, 31), (190, 361, 348, 28), (469, 368, 372, 471), (448, 2, 368, 469), (446, 43, 366, 468), (515, 44, 369, 598), (470, 370, 374, 472), (468, 366, 370, 470), (598, 369, 373, 600), (597, 367, 371, 599), (624, 492, 381, 604), (600, 373, 377, 602), (599, 371, 375, 601), (471, 372, 376, 473), (491, 486, 384, 477), (623, 494, 379, 603), (497, 495, 380, 475), (496, 493, 378, 474), (606, 385, 389, 608), (490, 488, 382, 476), (622, 487, 385, 606), (621, 489, 383, 605), (608, 389, 437, 614), (605, 383, 387, 607), (477, 384, 388, 479), (476, 382, 386, 478), (430, 433, 411, 408), (419, 432, 410, 397), (432, 431, 409, 410), (413, 430, 408, 393), (425, 429, 407, 403), (416, 428, 406, 394), (424, 427, 405, 402), (420, 426, 404, 398), (426, 425, 403, 404), (428, 424, 402, 406), (421, 423, 401, 399), (412, 422, 400, 391), (427, 421, 399, 405), (422, 420, 398, 400), (417, 419, 397, 395), (433, 418, 396, 411), (429, 417, 395, 407), (418, 416, 394, 396), (612, 413, 393, 609), (611, 412, 391, 610), (423, 415, 392, 401), (431, 414, 390, 409), (259, 20, 414, 431), (125, 23, 415, 423), (508, 21, 412, 611), (509, 22, 413, 612), (53, 39, 416, 418), (195, 38, 417, 429), (275, 53, 418, 433), (38, 60, 419, 417), (117, 69, 420, 422), (179, 76, 421, 427), (21, 117, 422, 412), (76, 125, 423, 421), (187, 155, 424, 428), (171, 163, 425, 426), (69, 171, 426, 420), (155, 179, 427, 424), (39, 187, 428, 416), (163, 195, 429, 425), (22, 251, 430, 413), (267, 259, 431, 432), (60, 267, 432, 419), (251, 275, 433, 430), (481, 436, 440, 483), (607, 387, 435, 613), (479, 388, 436, 481), (478, 386, 434, 480), (482, 438, 442, 484), (480, 434, 438, 482), (614, 437, 441, 616), (613, 435, 439, 615), (619, 617, 443, 484), (616, 441, 445, 618), (615, 439, 443, 617), (483, 440, 444, 485), (441, 483, 485, 445), (618, 619, 484, 442), (435, 480, 482, 439), (439, 482, 484, 443), (387, 478, 480, 435), (389, 479, 481, 437), (437, 481, 483, 441), (383, 476, 478, 387), (385, 477, 479, 389), (489, 490, 476, 383), (494, 496, 474, 379), (492, 497, 475, 381), (487, 491, 477, 385), (373, 471, 473, 377), (367, 468, 470, 371), (371, 470, 472, 375), (6, 446, 468, 367), (44, 448, 469, 369), (369, 469, 471, 373), (261, 464, 467, 269), (63, 453, 466, 277), (277, 466, 465, 253), (42, 447, 464, 261), (157, 459, 463, 189), (46, 450, 462, 197), (165, 458, 461, 173), (78, 454, 460, 181), (181, 460, 459, 157), (197, 462, 458, 165), (79, 455, 457, 119), (43, 446, 456, 127), (173, 461, 455, 79), (127, 456, 454, 78), (47, 451, 453, 63), (269, 467, 452, 62), (189, 463, 451, 47), (62, 452, 450, 46), (514, 620, 447, 42), (119, 457, 448, 44), (253, 465, 449, 45), (381, 475, 491, 487), (379, 474, 490, 489), (603, 379, 489, 621), (604, 381, 487, 622), (474, 378, 488, 490), (475, 380, 486, 491), (377, 473, 497, 492), (375, 472, 496, 494), (472, 374, 493, 496), (473, 376, 495, 497), (601, 375, 494, 623), (602, 377, 492, 624), (374, 602, 624, 493), (376, 601, 623, 495), (378, 604, 622, 488), (380, 603, 621, 486), (45, 449, 620, 514), (445, 485, 619, 618), (440, 615, 617, 444), (438, 616, 618, 442), (485, 444, 617, 619), (436, 613, 615, 440), (434, 614, 616, 438), (388, 607, 613, 436), (20, 509, 612, 414), (23, 508, 611, 415), (415, 611, 610, 392), (414, 612, 609, 390), (384, 605, 607, 388), (386, 608, 614, 434), (486, 621, 605, 384), (488, 622, 606, 382), (382, 606, 608, 386), (495, 623, 603, 380), (372, 599, 601, 376), (370, 600, 602, 374), (493, 624, 604, 378), (368, 597, 599, 372), (366, 598, 600, 370), (43, 515, 598, 366), (5, 346, 596, 498), (3, 345, 595, 500), (342, 593, 594, 343), (340, 592, 593, 342), (299, 579, 591, 335), (298, 578, 590, 334), (334, 590, 592, 340), (335, 591, 594, 341), (293, 577, 589, 327), (292, 576, 588, 330), (330, 588, 587, 322), (327, 589, 586, 324), (305, 581, 585, 318), (303, 580, 584, 317), (280, 572, 583, 313), (281, 573, 582, 308), (287, 575, 581, 305), (286, 574, 580, 303), (324, 586, 579, 299), (322, 587, 578, 298), (308, 582, 575, 287), (313, 583, 574, 286), (317, 584, 576, 292), (318, 585, 577, 293), (276, 570, 573, 281), (166, 158, 646, 639), (271, 49, 637, 647), (24, 511, 572, 280), (227, 560, 568, 244), (229, 559, 567, 245), (236, 563, 565, 240), (234, 564, 566, 238), (238, 566, 565, 239), (218, 556, 564, 234), (224, 558, 562, 231), (222, 557, 561, 230), (214, 554, 560, 227), (216, 553, 559, 229), (206, 550, 558, 224), (208, 549, 557, 222), (245, 567, 555, 220), (220, 555, 563, 236), (212, 551, 553, 216), (244, 568, 556, 218), (230, 561, 551, 212), (231, 562, 552, 210), (210, 552, 554, 214), (202, 548, 550, 206), (200, 545, 547, 204), (204, 547, 549, 208), (61, 517, 546, 198), (198, 546, 548, 202), (5, 498, 627, 628), (40, 512, 543, 196), (151, 175, 643, 644), (500, 7, 626, 629), (89, 524, 537, 145), (149, 538, 539, 146), (146, 539, 537, 144), (3, 500, 629, 630), (104, 533, 535, 108), (107, 532, 534, 111), (85, 522, 533, 104), (86, 523, 532, 107), (93, 527, 531, 102), (95, 526, 530, 101), (81, 520, 529, 99), (82, 521, 528, 96), (96, 528, 527, 93), (99, 529, 526, 95), (111, 534, 525, 90), (108, 535, 524, 89), (90, 525, 538, 149), (101, 530, 522, 85), (27, 510, 520, 81), (70, 518, 521, 82), (102, 531, 523, 86), (158, 190, 645, 646), (172, 542, 518, 70), (268, 570, 517, 61), (262, 254, 648, 638), (345, 44, 515, 595), (346, 45, 514, 596), (28, 55, 633, 634), (41, 512, 545, 200), (390, 609, 511, 24), (392, 610, 510, 27), (19, 506, 508, 23), (12, 505, 507, 16), (16, 507, 509, 20), (8, 503, 505, 12), (11, 502, 504, 15), (15, 504, 506, 19), (6, 499, 502, 11), (0, 501, 503, 8), (449, 4, 501, 620), (7, 112, 625, 626), (2, 499, 597, 368), (642, 641, 658, 659), (632, 631, 519, 516), (631, 647, 669, 519), (640, 639, 656, 657), (629, 626, 569, 540), (646, 645, 664, 665), (630, 629, 540, 536), (627, 632, 516, 544), (644, 643, 662, 663), (628, 627, 544, 541), (645, 634, 649, 664), (633, 638, 654, 513), (626, 625, 571, 569), (635, 644, 663, 650), (637, 636, 651, 653), (647, 637, 653, 669), (641, 630, 536, 658), (638, 648, 670, 654), (625, 640, 657, 571), (643, 642, 659, 662), (498, 1, 632, 627), (72, 121, 641, 642), (247, 271, 647, 631), (121, 3, 630, 641), (661, 658, 536, 540), (655, 653, 651, 652), (672, 669, 653, 655), (667, 662, 659, 660), (660, 659, 658, 661), (668, 650, 663, 666), (666, 663, 662, 667), (652, 651, 650, 668), (544, 516, 519, 671), (671, 519, 669, 672), (670, 671, 672, 654), (541, 544, 671, 670), (649, 652, 668, 664), (665, 666, 667, 656), (664, 668, 666, 665), (657, 660, 661, 571), (656, 667, 660, 657), (654, 672, 655, 513), (513, 655, 652, 649), (571, 661, 540, 569), (648, 628, 541, 670), (634, 633, 513, 649), (639, 646, 665, 656), (636, 635, 650, 651), (542, 172, 676, 680), (675, 679, 687, 683), (543, 188, 678, 681), (188, 156, 674, 678), (164, 196, 679, 675), (156, 180, 677, 674), (196, 543, 681, 679), (172, 164, 675, 676), (180, 542, 680, 677), (689, 686, 694, 697), (677, 680, 688, 685), (678, 674, 682, 686), (676, 675, 683, 684), (674, 677, 685, 682), (681, 678, 686, 689), (679, 681, 689, 687), (680, 676, 684, 688), (692, 691, 699, 700), (687, 689, 697, 695), (688, 684, 692, 696), (683, 687, 695, 691), (685, 688, 696, 693), (686, 682, 690, 694), (684, 683, 691, 692), (682, 685, 693, 690), (701, 704, 712, 709), (690, 693, 701, 698), (697, 694, 702, 705), (695, 697, 705, 703), (696, 692, 700, 704), (691, 695, 703, 699), (693, 696, 704, 701), (694, 690, 698, 702), (731, 730, 716, 720), (702, 698, 706, 710), (700, 699, 707, 708), (698, 701, 709, 706), (705, 702, 710, 713), (703, 705, 713, 711), (704, 700, 708, 712), (699, 703, 711, 707), (747, 746, 728, 725), (733, 732, 719, 715), (734, 731, 720, 717), (736, 735, 714, 718), (730, 733, 715, 716), (735, 734, 717, 714), (737, 736, 718, 721), (732, 737, 721, 719), (723, 727, 743, 739), (749, 748, 722, 726), (751, 750, 723, 724), (748, 747, 725, 722), (752, 749, 726, 729), (753, 752, 729, 727), (746, 751, 724, 728), (750, 753, 727, 723), (711, 713, 737, 732), (713, 710, 736, 737), (706, 709, 734, 735), (708, 707, 733, 730), (710, 706, 735, 736), (709, 712, 731, 734), (707, 711, 732, 733), (712, 708, 730, 731), (741, 744, 740, 739, 743, 745, 742, 738), (725, 728, 744, 741), (726, 722, 738, 742), (724, 723, 739, 740), (722, 725, 741, 738), (729, 726, 742, 745), (727, 729, 745, 743), (728, 724, 740, 744), (715, 719, 753, 750), (720, 716, 751, 746), (719, 721, 752, 753), (721, 718, 749, 752), (714, 717, 747, 748), (716, 715, 750, 751), (718, 714, 748, 749), (717, 720, 746, 747)])
_uv = me_cube.uv_layers.new(name='UVMap')
_uv.uv.foreach_set('vector', [0.625, 0.03125, 0.625, 0.0, 0.625, 0.0, 0.625, 0.03125, 0.625, 0.875, 0.625, 1.0, 0.625, 1.0, 0.625, 0.875, 0.5625, 0.2187, 0.625, 0.2188, 0.625, 0.25, 0.5625, 0.25, 0.375, 0.2188, 0.375, 0.25, 0.375, 0.25, 0.375, 0.2188, 0.5625, 0.7188, 0.625, 0.7188, 0.625, 0.75, 0.5625, 0.75, 0.5625, 0.375, 0.625, 0.375, 0.625, 0.5, 0.5625, 0.5, 0.625, 0.03125, 0.625, 0.0, 0.625, 0.0, 0.625, 0.03125, 0.625, 0.5312, 0.625, 0.5, 0.625, 0.5, 0.625, 0.5312, 0.625, 0.375, 0.625, 0.25, 0.625, 0.25, 0.625, 0.375, 0.625, 0.875, 0.625, 0.75, 0.625, 0.75, 0.625, 0.875, 0.625, 0.875, 0.625, 0.75, 0.625, 0.75, 0.625, 0.875, 0.625, 0.875, 0.625, 0.75, 0.625, 0.75, 0.625, 0.875, 0.625, 0.375, 0.625, 0.25, 0.625, 0.25, 0.625, 0.375, 0.625, 0.5312, 0.625, 0.5, 0.625, 0.5, 0.625, 0.5312, 0.625, 0.375, 0.625, 0.25, 0.625, 0.25, 0.625, 0.375, 0.625, 0.375, 0.625, 0.25, 0.625, 0.25, 0.625, 0.375, 0.625, 0.5312, 0.625, 0.5, 0.625, 0.5, 0.625, 0.5312, 0.625, 0.03125, 0.625, 0.0, 0.625, 0.0, 0.625, 0.03125, 0.625, 0.5312, 0.625, 0.5, 0.625, 0.5, 0.625, 0.5312, 0.625, 0.5312, 0.625, 0.5, 0.625, 0.5, 0.625, 0.5312, 0.625, 0.03125, 0.625, 0.0, 0.625, 0.0, 0.625, 0.03125, 0.625, 0.875, 0.625, 0.75, 0.625, 0.75, 0.625, 0.875, 0.625, 0.03125, 0.625, 0.0, 0.625, 0.0, 0.625, 0.03125, 0.625, 0.03125, 0.625, 0.0, 0.625, 0.0, 0.625, 0.03125, 0.625, 0.875, 0.625, 0.75, 0.625, 0.75, 0.625, 0.875, 0.625, 0.375, 0.625, 0.25, 0.625, 0.25, 0.625, 0.375, 0.625, 0.1875, 0.625, 0.125, 0.625, 0.125, 0.625, 0.1875, 0.75, 0.625, 0.625, 0.625, 0.625, 0.625, 0.75, 0.625, 0.625, 0.1875, 0.625, 0.125, 0.625, 0.125, 0.625, 0.1875, 0.625, 0.6406, 0.625, 0.625, 0.625, 0.625, 0.625, 0.6406, 0.625, 0.6406, 0.625, 0.625, 0.625, 0.625, 0.625, 0.6406, 0.625, 0.1875, 0.625, 0.125, 0.625, 0.125, 0.625, 0.1875, 0.625, 0.6406, 0.625, 0.625, 0.625, 0.625, 0.625, 0.6406, 0.625, 0.6406, 0.625, 0.625, 0.625, 0.625, 0.625, 0.6406, 0.625, 0.6406, 0.625, 0.625, 0.625, 0.625, 0.625, 0.6406, 0.625, 0.1875, 0.625, 0.125, 0.625, 0.125, 0.625, 0.1875, 0.5625, 0.5625, 0.625, 0.5625, 0.625, 0.625, 0.5625, 0.625, 0.375, 0.6406, 0.375, 0.6562, 0.375, 0.6562, 0.375, 0.6406, 0.5625, 0.1094, 0.625, 0.1094, 0.625, 0.125, 0.5625, 0.125, 0.625, 0.1875, 0.625, 0.125, 0.625, 0.125, 0.625, 0.1875, 0.4371, 0.1094, 0.5, 0.1094, 0.5, 0.125, 0.4371, 0.125, 0.4371, 0.5625, 0.5, 0.5625, 0.5, 0.625, 0.4371, 0.625, 0.4371, 0.375, 0.5, 0.375, 0.5, 0.5, 0.4371, 0.5, 0.4371, 0.7188, 0.5, 0.7188, 0.5, 0.75, 0.4371, 0.75, 0.4371, 0.2188, 0.5, 0.2188, 0.5, 0.25, 0.4371, 0.25, 0.4371, 0.875, 0.5, 0.875, 0.5, 1.0, 0.4371, 1.0, 0.4371, 0.125, 0.5, 0.125, 0.5, 0.1875, 0.4371, 0.1875, 0.4371, 0.5469, 0.5, 0.5469, 0.5, 0.5625, 0.4371, 0.5625, 0.625, 0.2031, 0.625, 0.1875, 0.625, 0.1875, 0.625, 0.2031, 0.375, 0.0625, 0.375, 0.07812, 0.375, 0.07812, 0.375, 0.0625, 0.5625, 0.5469, 0.625, 0.5469, 0.625, 0.5625, 0.5625, 0.5625, 0.625, 0.2031, 0.625, 0.1875, 0.625, 0.1875, 0.625, 0.2031, 0.625, 0.2031, 0.625, 0.1875, 0.625, 0.1875, 0.625, 0.2031, 0.625, 0.2031, 0.625, 0.1875, 0.625, 0.1875, 0.625, 0.2031, 0.75, 0.5469, 0.875, 0.5469, 0.875, 0.5625, 0.75, 0.5625, 0.625, 0.2031, 0.625, 0.1875, 0.625, 0.1875, 0.625, 0.2031, 0.625, 0.625, 0.625, 0.5625, 0.625, 0.5625, 0.625, 0.625, 0.625, 0.625, 0.625, 0.5625, 0.625, 0.5625, 0.625, 0.625, 0.625, 0.625, 0.625, 0.5625, 0.625, 0.5625, 0.625, 0.625, 0.625, 0.625, 0.625, 0.5625, 0.625, 0.5625, 0.625, 0.625, 0.625, 0.625, 0.625, 0.5625, 0.625, 0.5625, 0.625, 0.625, 0.5625, 0.125, 0.625, 0.125, 0.625, 0.1875, 0.5625, 0.1875, 0.4371, 0.6719, 0.5, 0.6719, 0.5, 0.6875, 0.4371, 0.6875, 0.4371, 0.03125, 0.5, 0.03125, 0.5, 0.0625, 0.4371, 0.0625, 0.5625, 0.03125, 0.625, 0.03125, 0.625, 0.0625, 0.5625, 0.0625, 0.625, 0.7188, 0.625, 0.6875, 0.625, 0.6875, 0.625, 0.7188, 0.625, 0.7188, 0.625, 0.6875, 0.625, 0.6875, 0.625, 0.7188, 0.625, 0.7188, 0.625, 0.6875, 0.625, 0.6875, 0.625, 0.7188, 0.625, 0.7188, 0.625, 0.6875, 0.625, 0.6875, 0.625, 0.7188, 0.625, 0.7188, 0.625, 0.6875, 0.625, 0.6875, 0.625, 0.7188, 0.625, 0.07812, 0.625, 0.0625, 0.625, 0.0625, 0.625, 0.07812, 0.75, 0.6719, 0.875, 0.6719, 0.875, 0.6875, 0.75, 0.6875, 0.625, 0.07812, 0.625, 0.0625, 0.625, 0.0625, 0.625, 0.07812, 0.625, 0.07812, 0.625, 0.0625, 0.625, 0.0625, 0.625, 0.07812, 0.625, 0.07812, 0.625, 0.0625, 0.625, 0.0625, 0.625, 0.07812, 0.5625, 0.6719, 0.625, 0.6719, 0.625, 0.6875, 0.5625, 0.6875, 0.375, 0.03125, 0.375, 0.0625, 0.375, 0.0625, 0.375, 0.03125, 0.625, 0.07812, 0.625, 0.0625, 0.625, 0.0625, 0.625, 0.07812, 0.75, 0.6875, 0.875, 0.6875, 0.875, 0.6875, 0.75, 0.6875, 0.625, 0.7188, 0.625, 0.6875, 0.625, 0.6875, 0.625, 0.7188, 0.75, 0.6875, 0.875, 0.6875, 0.875, 0.6875, 0.75, 0.6875, 0.625, 0.875, 0.625, 0.75, 0.625, 0.75, 0.625, 0.875, 0.625, 0.03125, 0.625, 0.0, 0.625, 0.0, 0.625, 0.03125, 0.625, 0.7188, 0.625, 0.6875, 0.625, 0.6875, 0.625, 0.7187, 0.625, 0.03125, 0.625, -3.599e-07, 0.625, 0.0, 0.625, 0.03125, 0.625, 0.875, 0.625, 0.75, 0.625, 0.75, 0.625, 0.875, 0.75, 0.6875, 0.875, 0.6875, 0.875, 0.6875, 0.75, 0.6875, 0.625, 0.875, 0.625, 0.75, 0.625, 0.75, 0.625, 0.875, 0.75, 0.6875, 0.875, 0.6875, 0.875, 0.6875, 0.75, 0.6875, 0.625, 0.7188, 0.625, 0.6875, 0.625, 0.6875, 0.625, 0.7187, 0.625, 0.875, 0.625, 0.75, 0.625, 0.75, 0.625, 0.875, 0.625, 0.03125, 0.625, 0.0, 0.625, 0.0, 0.625, 0.03125, 0.625, 0.7188, 0.625, 0.6875, 0.625, 0.6875, 0.625, 0.7188, 0.75, 0.6875, 0.875, 0.6875, 0.875, 0.6875, 0.75, 0.6875, 0.75, 0.6875, 0.875, 0.6875, 0.875, 0.6875, 0.75, 0.6875, 0.625, 0.7188, 0.625, 0.6875, 0.625, 0.6875, 0.625, 0.7188, 0.625, 0.03125, 0.625, 0.0, 0.625, 0.0, 0.625, 0.03125, 0.625, 0.875, 0.625, 0.75, 0.625, 0.75, 0.625, 0.875, 0.625, 0.875, 0.625, 0.75, 0.625, 0.75, 0.625, 0.875, 0.625, 0.03125, 0.625, 0.0, 0.625, -3.599e-07, 0.625, 0.03125, 0.625, 0.7188, 0.625, 0.6875, 0.625, 0.6875, 0.625, 0.7188, 0.75, 0.6875, 0.875, 0.6875, 0.875, 0.6875, 0.75, 0.6875, 0.625, 0.7187, 0.625, 0.6875, 0.625, 0.6875, 0.625, 0.7188, 0.75, 0.6875, 0.875, 0.6875, 0.875, 0.6875, 0.75, 0.6875, 0.625, 0.875, 0.625, 0.75, 0.625, 0.75, 0.625, 0.875, 0.625, 0.03125, 0.625, 0.0, 0.625, 0.0, 0.625, 0.03125, 0.625, 0.7188, 0.625, 0.6875, 0.625, 0.6875, 0.625, 0.7188, 0.75, 0.6875, 0.875, 0.6875, 0.875, 0.6875, 0.75, 0.6875, 0.625, 0.875, 0.625, 0.75, 0.625, 0.75, 0.625, 0.875, 0.625, 0.03125, 0.625, 0.0, 0.625, 0.0, 0.625, 0.03125, 0.625, 0.0625, 0.625, 0.03125, 0.625, 0.03125, 0.625, 0.0625, 0.625, 0.75, 0.625, 0.7188, 0.625, 0.7188, 0.625, 0.75, 0.625, 0.0625, 0.625, 0.03125, 0.625, 0.03125, 0.625, 0.0625, 0.625, 0.75, 0.625, 0.7187, 0.625, 0.7188, 0.625, 0.75, 0.625, 0.75, 0.625, 0.7188, 0.625, 0.7188, 0.625, 0.75, 0.625, 0.0625, 0.625, 0.03125, 0.625, 0.03125, 0.625, 0.0625, 0.625, 0.0625, 0.625, 0.03125, 0.625, 0.03125, 0.625, 0.0625, 0.625, 0.75, 0.625, 0.7188, 0.625, 0.7188, 0.625, 0.75, 0.625, 0.75, 0.625, 0.7188, 0.625, 0.7188, 0.625, 0.75, 0.625, 0.0625, 0.625, 0.03125, 0.625, 0.03125, 0.625, 0.0625, 0.625, 0.75, 0.625, 0.7188, 0.625, 0.7187, 0.625, 0.75, 0.625, 0.03125, 0.625, 0.0, 0.625, 0.0, 0.625, 0.03125, 0.625, 0.0625, 0.625, 0.03125, 0.625, 0.03125, 0.625, 0.0625, 0.625, 0.75, 0.625, 0.7188, 0.625, 0.7187, 0.625, 0.75, 0.625, 0.0625, 0.625, 0.03125, 0.625, 0.03125, 0.625, 0.0625, 0.625, 0.75, 0.625, 0.7188, 0.625, 0.7188, 0.625, 0.75, 0.625, 0.75, 0.625, 0.7188, 0.625, 0.7188, 0.625, 0.75, 0.625, 0.75, 0.625, 0.7188, 0.625, 0.7188, 0.625, 0.75, 0.625, 0.75, 0.625, 0.7188, 0.625, 0.7188, 0.625, 0.75, 0.625, 0.75, 0.625, 0.7188, 0.625, 0.7188, 0.625, 0.75, 0.625, 0.75, 0.625, 0.7188, 0.625, 0.7188, 0.625, 0.75, 0.5625, 0.0, 0.625, 0.0, 0.625, 0.03125, 0.5625, 0.03125, 0.4371, 0.0, 0.5, 0.0, 0.5, 0.03125, 0.4371, 0.03125, 0.4371, 0.6875, 0.5, 0.6875, 0.5, 0.7188, 0.4371, 0.7188, 0.625, 0.0625, 0.625, 0.03125, 0.625, 0.03125, 0.625, 0.0625, 0.625, 0.0625, 0.625, 0.03125, 0.625, 0.03125, 0.625, 0.0625, 0.625, 0.0625, 0.625, 0.03125, 0.625, 0.03125, 0.625, 0.0625, 0.625, 0.0625, 0.625, 0.03125, 0.625, 0.03125, 0.625, 0.0625, 0.625, 0.0625, 0.625, 0.03125, 0.625, 0.03125, 0.625, 0.0625, 0.5625, 0.6875, 0.625, 0.6875, 0.625, 0.7188, 0.5625, 0.7188, 0.375, 0.1094, 0.375, 0.125, 0.375, 0.125, 0.375, 0.1094, 0.625, 0.0625, 0.625, 0.03125, 0.625, 0.03125, 0.625, 0.0625, 0.75, 0.7188, 0.875, 0.7188, 0.875, 0.75, 0.75, 0.75, 0.75, 0.6875, 0.875, 0.6875, 0.875, 0.7188, 0.75, 0.7188, 0.625, 0.75, 0.625, 0.7187, 0.625, 0.7187, 0.625, 0.75, 0.625, 0.7187, 0.625, 0.6875, 0.625, 0.6875, 0.625, 0.7187, 0.625, 0.0625, 0.625, 0.03125, 0.625, 0.03125, 0.625, 0.0625, 0.625, 0.875, 0.625, 0.75, 0.625, 0.75, 0.625, 0.875, 0.625, 0.1094, 0.625, 0.09375, 0.625, 0.09375, 0.625, 0.1094, 0.375, 0.5625, 0.375, 0.625, 0.375, 0.625, 0.375, 0.5625, 0.5625, 0.6406, 0.625, 0.6406, 0.625, 0.6562, 0.5625, 0.6562, 0.625, 0.1094, 0.625, 0.09375, 0.625, 0.09375, 0.625, 0.1094, 0.625, 0.1094, 0.625, 0.09375, 0.625, 0.09375, 0.625, 0.1094, 0.625, 0.1094, 0.625, 0.09375, 0.625, 0.09375, 0.625, 0.1094, 0.625, 0.1094, 0.625, 0.09375, 0.625, 0.09375, 0.625, 0.1094, 0.4371, 0.6406, 0.5, 0.6406, 0.5, 0.6563, 0.4371, 0.6562, 0.4371, 0.07812, 0.5, 0.07813, 0.5, 0.09375, 0.4371, 0.09375, 0.5625, 0.07812, 0.625, 0.07812, 0.625, 0.09375, 0.5625, 0.09375, 0.625, 0.6719, 0.625, 0.6562, 0.625, 0.6562, 0.625, 0.6719, 0.625, 0.6719, 0.625, 0.6562, 0.625, 0.6562, 0.625, 0.6719, 0.625, 0.6719, 0.625, 0.6562, 0.625, 0.6562, 0.625, 0.6719, 0.625, 0.6719, 0.625, 0.6562, 0.625, 0.6562, 0.625, 0.6719, 0.625, 0.6719, 0.625, 0.6562, 0.625, 0.6562, 0.625, 0.6719, 0.625, 0.6875, 0.625, 0.6719, 0.625, 0.6719, 0.625, 0.6875, 0.625, 0.6875, 0.625, 0.6719, 0.625, 0.6719, 0.625, 0.6875, 0.625, 0.6875, 0.625, 0.6719, 0.625, 0.6719, 0.625, 0.6875, 0.625, 0.6875, 0.625, 0.6719, 0.625, 0.6719, 0.625, 0.6875, 0.625, 0.6875, 0.625, 0.6719, 0.625, 0.6719, 0.625, 0.6875, 0.5625, 0.0625, 0.625, 0.0625, 0.625, 0.07812, 0.5625, 0.07812, 0.4371, 0.0625, 0.5, 0.0625, 0.5, 0.07813, 0.4371, 0.07812, 0.625, 0.09375, 0.625, 0.07812, 0.625, 0.07812, 0.625, 0.09375, 0.375, 0.6719, 0.375, 0.6875, 0.375, 0.6875, 0.375, 0.6719, 0.5625, 0.6562, 0.625, 0.6562, 0.625, 0.6719, 0.5625, 0.6719, 0.625, 0.09375, 0.625, 0.07812, 0.625, 0.07812, 0.625, 0.09375, 0.625, 0.09375, 0.625, 0.07812, 0.625, 0.07812, 0.625, 0.09375, 0.625, 0.09375, 0.625, 0.07812, 0.625, 0.07812, 0.625, 0.09375, 0.625, 0.09375, 0.625, 0.07812, 0.625, 0.07812, 0.625, 0.09375, 0.4371, 0.6562, 0.5, 0.6563, 0.5, 0.6719, 0.4371, 0.6719, 0.4371, 0.625, 0.5, 0.625, 0.5, 0.6406, 0.4371, 0.6406, 0.625, 0.125, 0.625, 0.1094, 0.625, 0.1094, 0.625, 0.125, 0.75, 0.625, 0.875, 0.625, 0.875, 0.6406, 0.75, 0.6406, 0.625, 0.125, 0.625, 0.1094, 0.625, 0.1094, 0.625, 0.125, 0.625, 0.125, 0.625, 0.1094, 0.625, 0.1094, 0.625, 0.125, 0.625, 0.125, 0.625, 0.1094, 0.625, 0.1094, 0.625, 0.125, 0.5625, 0.625, 0.625, 0.625, 0.625, 0.6406, 0.5625, 0.6406, 0.375, 0.5, 0.375, 0.5312, 0.375, 0.5312, 0.375, 0.5, 0.625, 0.125, 0.625, 0.1094, 0.625, 0.1094, 0.625, 0.125, 0.4371, 0.09375, 0.5, 0.09375, 0.5, 0.1094, 0.4371, 0.1094, 0.5625, 0.09375, 0.625, 0.09375, 0.625, 0.1094, 0.5625, 0.1094, 0.625, 0.6562, 0.625, 0.6406, 0.625, 0.6406, 0.625, 0.6562, 0.625, 0.6562, 0.625, 0.6406, 0.625, 0.6406, 0.625, 0.6562, 0.625, 0.6562, 0.625, 0.6406, 0.625, 0.6406, 0.625, 0.6562, 0.625, 0.6562, 0.625, 0.6406, 0.625, 0.6406, 0.625, 0.6562, 0.625, 0.6562, 0.625, 0.6406, 0.625, 0.6406, 0.625, 0.6562, 0.75, 0.5625, 0.875, 0.5625, 0.875, 0.5625, 0.75, 0.5625, 0.625, 0.1875, 0.625, 0.125, 0.625, 0.125, 0.625, 0.1875, 0.75, 0.5625, 0.875, 0.5625, 0.875, 0.5625, 0.75, 0.5625, 0.625, 0.625, 0.625, 0.5625, 0.625, 0.5625, 0.625, 0.625, 0.75, 0.625, 0.625, 0.625, 0.625, 0.625, 0.75, 0.625, 0.75, 0.625, 0.625, 0.625, 0.625, 0.625, 0.75, 0.625, 0.625, 0.1875, 0.625, 0.125, 0.625, 0.125, 0.625, 0.1875, 0.625, 0.625, 0.625, 0.5625, 0.625, 0.5625, 0.625, 0.625, 0.625, 0.1875, 0.625, 0.125, 0.625, 0.125, 0.625, 0.1875, 0.625, 0.1875, 0.625, 0.125, 0.625, 0.125, 0.625, 0.1875, 0.625, 0.625, 0.625, 0.5625, 0.625, 0.5625, 0.625, 0.625, 0.75, 0.5625, 0.875, 0.5625, 0.875, 0.5625, 0.75, 0.5625, 0.75, 0.5625, 0.875, 0.5625, 0.875, 0.5625, 0.75, 0.5625, 0.625, 0.625, 0.625, 0.5625, 0.625, 0.5625, 0.625, 0.625, 0.75, 0.5625, 0.875, 0.5625, 0.875, 0.5625, 0.75, 0.5625, 0.75, 0.625, 0.625, 0.625, 0.625, 0.625, 0.75, 0.625, 0.75, 0.5625, 0.875, 0.5625, 0.875, 0.5625, 0.75, 0.5625, 0.75, 0.625, 0.625, 0.625, 0.625, 0.625, 0.75, 0.625, 0.625, 0.1875, 0.625, 0.125, 0.625, 0.125, 0.625, 0.1875, 0.625, 0.625, 0.625, 0.5625, 0.625, 0.5625, 0.625, 0.625, 0.75, 0.625, 0.625, 0.625, 0.625, 0.625, 0.75, 0.625, 0.75, 0.625, 0.625, 0.625, 0.625, 0.625, 0.75, 0.625, 0.625, 0.1875, 0.625, 0.125, 0.625, 0.125, 0.625, 0.1875, 0.625, 0.625, 0.625, 0.5625, 0.625, 0.5625, 0.625, 0.625, 0.75, 0.625, 0.625, 0.625, 0.625, 0.625, 0.75, 0.625, 0.75, 0.5625, 0.875, 0.5625, 0.875, 0.5625, 0.75, 0.5625, 0.625, 0.625, 0.625, 0.5625, 0.625, 0.5625, 0.625, 0.625, 0.625, 0.1875, 0.625, 0.125, 0.625, 0.125, 0.625, 0.1875, 0.625, 0.625, 0.625, 0.5625, 0.625, 0.5625, 0.625, 0.625, 0.625, 0.1875, 0.625, 0.125, 0.625, 0.125, 0.625, 0.1875, 0.75, 0.625, 0.625, 0.625, 0.625, 0.625, 0.75, 0.625, 0.75, 0.5625, 0.875, 0.5625, 0.875, 0.5625, 0.75, 0.5625, 0.75, 0.625, 0.625, 0.625, 0.625, 0.625, 0.75, 0.625, 0.75, 0.5625, 0.875, 0.5625, 0.875, 0.5625, 0.75, 0.5625, 0.625, 0.625, 0.625, 0.5625, 0.625, 0.5625, 0.625, 0.625, 0.625, 0.1875, 0.625, 0.125, 0.625, 0.125, 0.625, 0.1875, 0.625, 0.1875, 0.625, 0.125, 0.625, 0.125, 0.625, 0.1875, 0.625, 0.1875, 0.625, 0.125, 0.625, 0.125, 0.625, 0.1875, 0.625, 0.625, 0.625, 0.5625, 0.625, 0.5625, 0.625, 0.625, 0.75, 0.5625, 0.875, 0.5625, 0.875, 0.5625, 0.75, 0.5625, 0.75, 0.5625, 0.875, 0.5625, 0.875, 0.625, 0.75, 0.625, 0.625, 0.625, 0.625, 0.5625, 0.625, 0.5625, 0.625, 0.625, 0.75, 0.5625, 0.875, 0.5625, 0.875, 0.5625, 0.75, 0.5625, 0.75, 0.625, 0.625, 0.625, 0.625, 0.625, 0.75, 0.625, 0.625, 0.625, 0.625, 0.5625, 0.625, 0.5625, 0.625, 0.625, 0.625, 0.1875, 0.625, 0.125, 0.625, 0.125, 0.625, 0.1875, 0.75, 0.625, 0.625, 0.625, 0.625, 0.625, 0.75, 0.625, 0.75, 0.5625, 0.875, 0.5625, 0.875, 0.5625, 0.75, 0.5625, 0.625, 0.25, 0.625, 0.2188, 0.625, 0.2188, 0.625, 0.25, 0.625, 0.375, 0.625, 0.25, 0.625, 0.25, 0.625, 0.375, 0.625, 0.25, 0.625, 0.2188, 0.625, 0.2188, 0.625, 0.25, 0.625, 0.25, 0.625, 0.2188, 0.625, 0.2188, 0.625, 0.25, 0.625, 0.25, 0.625, 0.2188, 0.625, 0.2188, 0.625, 0.25, 0.5625, 0.5, 0.625, 0.5, 0.625, 0.5312, 0.5625, 0.5312, 0.375, 0.625, 0.375, 0.6406, 0.375, 0.6406, 0.375, 0.625, 0.625, 0.25, 0.625, 0.2188, 0.625, 0.2188, 0.625, 0.25, 0.4371, 0.5, 0.5, 0.5, 0.5, 0.5313, 0.4371, 0.5312, 0.4371, 0.2031, 0.5, 0.2031, 0.5, 0.2188, 0.4371, 0.2188, 0.625, 0.5469, 0.625, 0.5312, 0.625, 0.5312, 0.625, 0.5469, 0.625, 0.5469, 0.625, 0.5312, 0.625, 0.5312, 0.625, 0.5469, 0.625, 0.5469, 0.625, 0.5312, 0.625, 0.5312, 0.625, 0.5469, 0.625, 0.5469, 0.625, 0.5312, 0.625, 0.5312, 0.625, 0.5469, 0.625, 0.5469, 0.625, 0.5312, 0.625, 0.5312, 0.625, 0.5469, 0.5625, 0.2031, 0.625, 0.2031, 0.625, 0.2188, 0.5625, 0.2187, 0.5625, 0.1875, 0.625, 0.1875, 0.625, 0.2031, 0.5625, 0.2031, 0.625, 0.5625, 0.625, 0.5469, 0.625, 0.5469, 0.625, 0.5625, 0.625, 0.5625, 0.625, 0.5469, 0.625, 0.5469, 0.625, 0.5625, 0.625, 0.5625, 0.625, 0.5469, 0.625, 0.5469, 0.625, 0.5625, 0.625, 0.5625, 0.625, 0.5469, 0.625, 0.5469, 0.625, 0.5625, 0.625, 0.5625, 0.625, 0.5469, 0.625, 0.5469, 0.625, 0.5625, 0.4371, 0.1875, 0.5, 0.1875, 0.5, 0.2031, 0.4371, 0.2031, 0.625, 0.2188, 0.625, 0.2031, 0.625, 0.2031, 0.625, 0.2188, 0.625, 0.5469, 0.625, 0.5312, 0.625, 0.5312, 0.625, 0.5469, 0.625, 0.2188, 0.625, 0.2031, 0.625, 0.2031, 0.625, 0.2188, 0.625, 0.2188, 0.625, 0.2031, 0.625, 0.2031, 0.625, 0.2188, 0.625, 0.2188, 0.625, 0.2031, 0.625, 0.2031, 0.625, 0.2188, 0.5625, 0.5312, 0.625, 0.5312, 0.625, 0.5469, 0.5625, 0.5469, 0.375, 0.1875, 0.375, 0.2031, 0.375, 0.2031, 0.375, 0.1875, 0.625, 0.2188, 0.625, 0.2031, 0.625, 0.2031, 0.625, 0.2188, 0.4371, 0.5312, 0.5, 0.5313, 0.5, 0.5469, 0.4371, 0.5469, 0.625, 0.25, 0.625, 0.2187, 0.625, 0.2188, 0.625, 0.25, 0.625, 0.2187, 0.625, 0.2031, 0.625, 0.2031, 0.625, 0.2188, 0.625, 0.5312, 0.625, 0.5, 0.625, 0.5, 0.625, 0.5312, 0.75, 0.5469, 0.625, 0.5469, 0.625, 0.5469, 0.75, 0.5469, 0.625, 0.2188, 0.625, 0.2031, 0.625, 0.2031, 0.625, 0.2188, 0.625, 0.25, 0.625, 0.2188, 0.625, 0.2188, 0.625, 0.25, 0.75, 0.5469, 0.625, 0.5469, 0.625, 0.5469, 0.75, 0.5469, 0.625, 0.375, 0.625, 0.25, 0.625, 0.25, 0.625, 0.375, 0.625, 0.5469, 0.625, 0.5312, 0.625, 0.5312, 0.625, 0.5469, 0.625, 0.5312, 0.625, 0.5, 0.625, 0.5, 0.625, 0.5312, 0.625, 0.375, 0.625, 0.25, 0.625, 0.25, 0.625, 0.375, 0.75, 0.5469, 0.625, 0.5469, 0.625, 0.5469, 0.75, 0.5469, 0.625, 0.5312, 0.625, 0.5, 0.625, 0.5, 0.625, 0.5312, 0.625, 0.5469, 0.625, 0.5312, 0.625, 0.5312, 0.625, 0.5469, 0.625, 0.2187, 0.625, 0.2031, 0.625, 0.2031, 0.625, 0.2188, 0.625, 0.25, 0.625, 0.2187, 0.625, 0.2188, 0.625, 0.25, 0.625, 0.5469, 0.625, 0.5312, 0.625, 0.5312, 0.625, 0.5469, 0.625, 0.5312, 0.625, 0.5, 0.625, 0.5, 0.625, 0.5312, 0.625, 0.5312, 0.625, 0.5, 0.625, 0.5, 0.625, 0.5312, 0.625, 0.5469, 0.625, 0.5312, 0.625, 0.5312, 0.625, 0.5469, 0.625, 0.375, 0.625, 0.25, 0.625, 0.25, 0.625, 0.375, 0.75, 0.5469, 0.625, 0.5469, 0.625, 0.5469, 0.75, 0.5469, 0.625, 0.2187, 0.625, 0.2031, 0.625, 0.2031, 0.625, 0.2188, 0.625, 0.25, 0.625, 0.2187, 0.625, 0.2188, 0.625, 0.25, 0.625, 0.5312, 0.625, 0.5, 0.625, 0.5, 0.625, 0.5312, 0.625, 0.5469, 0.625, 0.5312, 0.625, 0.5312, 0.625, 0.5469, 0.625, 0.25, 0.625, 0.2188, 0.625, 0.2188, 0.625, 0.25, 0.625, 0.2188, 0.625, 0.2031, 0.625, 0.2031, 0.625, 0.2188, 0.625, 0.375, 0.625, 0.25, 0.625, 0.25, 0.625, 0.375, 0.75, 0.5469, 0.625, 0.5469, 0.625, 0.5469, 0.75, 0.5469, 0.75, 0.5469, 0.625, 0.5469, 0.625, 0.5469, 0.75, 0.5469, 0.625, 0.375, 0.625, 0.25, 0.625, 0.25, 0.625, 0.375, 0.625, 0.5312, 0.625, 0.5, 0.625, 0.5, 0.625, 0.5312, 0.625, 0.5469, 0.625, 0.5312, 0.625, 0.5312, 0.625, 0.5469, 0.625, 0.2188, 0.625, 0.2031, 0.625, 0.2031, 0.625, 0.2187, 0.625, 0.25, 0.625, 0.2188, 0.625, 0.2187, 0.625, 0.25, 0.625, 0.5312, 0.625, 0.5, 0.625, 0.5, 0.625, 0.5312, 0.625, 0.5469, 0.625, 0.5312, 0.625, 0.5312, 0.625, 0.5469, 0.625, 0.25, 0.625, 0.2188, 0.625, 0.2187, 0.625, 0.25, 0.625, 0.2188, 0.625, 0.2031, 0.625, 0.2031, 0.625, 0.2187, 0.625, 0.375, 0.625, 0.25, 0.625, 0.25, 0.625, 0.375, 0.75, 0.5469, 0.625, 0.5469, 0.625, 0.5469, 0.75, 0.5469, 0.625, 0.25, 0.625, 0.2187, 0.625, 0.2187, 0.625, 0.25, 0.625, 0.2187, 0.625, 0.2031, 0.625, 0.2031, 0.625, 0.2187, 0.75, 0.5469, 0.625, 0.5469, 0.625, 0.5469, 0.75, 0.5469, 0.625, 0.375, 0.625, 0.25, 0.625, 0.25, 0.625, 0.375, 0.625, 0.5469, 0.625, 0.5312, 0.625, 0.5312, 0.625, 0.5469, 0.625, 0.5312, 0.625, 0.5, 0.625, 0.5, 0.625, 0.5312, 0.625, 0.5312, 0.625, 0.5, 0.625, 0.5, 0.625, 0.5312, 0.625, 0.5469, 0.625, 0.5312, 0.625, 0.5312, 0.625, 0.5469, 0.625, 0.375, 0.625, 0.25, 0.625, 0.25, 0.625, 0.375, 0.75, 0.5469, 0.625, 0.5469, 0.625, 0.5469, 0.75, 0.5469, 0.625, 0.2188, 0.625, 0.2031, 0.625, 0.2031, 0.625, 0.2187, 0.625, 0.25, 0.625, 0.2188, 0.625, 0.2187, 0.625, 0.25, 0.75, 0.5469, 0.625, 0.5469, 0.625, 0.5469, 0.75, 0.5469, 0.625, 0.375, 0.625, 0.25, 0.625, 0.25, 0.625, 0.375, 0.625, 0.375, 0.625, 0.25, 0.625, 0.25, 0.625, 0.375, 0.75, 0.5469, 0.625, 0.5469, 0.625, 0.5469, 0.75, 0.5469, 0.625, 0.2188, 0.625, 0.2031, 0.625, 0.2031, 0.625, 0.2188, 0.625, 0.25, 0.625, 0.2188, 0.625, 0.2188, 0.625, 0.25, 0.75, 0.5, 0.875, 0.5, 0.875, 0.5312, 0.75, 0.5312, 0.75, 0.5312, 0.875, 0.5312, 0.875, 0.5469, 0.75, 0.5469, 0.625, 0.2188, 0.625, 0.2031, 0.625, 0.2031, 0.625, 0.2188, 0.625, 0.25, 0.625, 0.2188, 0.625, 0.2188, 0.625, 0.25, 0.625, 0.5469, 0.625, 0.5312, 0.625, 0.5312, 0.625, 0.5469, 0.625, 0.5312, 0.625, 0.5, 0.625, 0.5, 0.625, 0.5312, 0.375, 0.5312, 0.4371, 0.5312, 0.4371, 0.5469, 0.375, 0.5469, 0.375, 0.1875, 0.4371, 0.1875, 0.4371, 0.2031, 0.375, 0.2031, 0.375, 0.2031, 0.4371, 0.2031, 0.4371, 0.2188, 0.375, 0.2188, 0.375, 0.5, 0.4371, 0.5, 0.4371, 0.5312, 0.375, 0.5312, 0.375, 0.09375, 0.4371, 0.09375, 0.4371, 0.1094, 0.375, 0.1094, 0.375, 0.625, 0.4371, 0.625, 0.4371, 0.6406, 0.375, 0.6406, 0.375, 0.6562, 0.4371, 0.6562, 0.4371, 0.6719, 0.375, 0.6719, 0.375, 0.0625, 0.4371, 0.0625, 0.4371, 0.07812, 0.375, 0.07812, 0.375, 0.07812, 0.4371, 0.07812, 0.4371, 0.09375, 0.375, 0.09375, 0.375, 0.6406, 0.4371, 0.6406, 0.4371, 0.6562, 0.375, 0.6562, 0.375, 0.6875, 0.4371, 0.6875, 0.4371, 0.7188, 0.375, 0.7188, 0.375, 0.0, 0.4371, 0.0, 0.4371, 0.03125, 0.375, 0.03125, 0.375, 0.03125, 0.4371, 0.03125, 0.4371, 0.0625, 0.375, 0.0625, 0.375, 0.6719, 0.4371, 0.6719, 0.4371, 0.6875, 0.375, 0.6875, 0.375, 0.5469, 0.4371, 0.5469, 0.4371, 0.5625, 0.375, 0.5625, 0.375, 0.125, 0.4371, 0.125, 0.4371, 0.1875, 0.375, 0.1875, 0.375, 0.875, 0.4371, 0.875, 0.4371, 1.0, 0.375, 1.0, 0.375, 0.2188, 0.4371, 0.2188, 0.4371, 0.25, 0.375, 0.25, 0.375, 0.7188, 0.4371, 0.7188, 0.4371, 0.75, 0.375, 0.75, 0.375, 0.375, 0.4371, 0.375, 0.4371, 0.5, 0.375, 0.5, 0.375, 0.5625, 0.4371, 0.5625, 0.4371, 0.625, 0.375, 0.625, 0.375, 0.1094, 0.4371, 0.1094, 0.4371, 0.125, 0.375, 0.125, 0.5625, 0.75, 0.625, 0.75, 0.625, 0.75, 0.5625, 0.75, 0.5625, 0.75, 0.625, 0.75, 0.625, 0.75, 0.5625, 0.75, 0.5625, 0.0, 0.5, 0.0, 0.5, 0.0, 0.5625, 0.0, 0.5, 0.875, 0.5, 0.75, 0.5, 0.75, 0.5, 0.875, 0.5625, 0.0, 0.5, 0.0, 0.5, 0.0, 0.5625, 0.0, 0.5625, 0.0, 0.5, 0.0, 0.5, 0.0, 0.5625, 0.0, 0.5, 0.875, 0.5, 0.75, 0.5, 0.75, 0.5, 0.875, 0.625, 0.875, 0.625, 1.0, 0.625, 1.0, 0.625, 0.875, 0.5, 0.875, 0.5, 0.75, 0.5, 0.75, 0.5, 0.875, 0.5, 0.875, 0.5, 0.75, 0.5, 0.75, 0.5, 0.875, 0.625, 0.875, 0.625, 1.0, 0.625, 1.0, 0.625, 0.875, 0.5625, 0.75, 0.625, 0.75, 0.625, 0.75, 0.5625, 0.75, 0.5625, 0.75, 0.625, 0.75, 0.625, 0.75, 0.5625, 0.75, 0.625, 0.875, 0.625, 1.0, 0.625, 1.0, 0.625, 0.875, 0.5625, 0.75, 0.625, 0.75, 0.625, 0.75, 0.5625, 0.75, 0.5625, 0.0, 0.5, 0.0, 0.5, 0.0, 0.5625, 0.0, 0.5, 0.875, 0.5, 0.75, 0.5, 0.75, 0.5, 0.875, 0.5625, 0.0, 0.5, 0.0, 0.5, 0.0, 0.5625, 0.0, 0.5, 0.875, 0.5, 0.75, 0.5, 0.75, 0.5, 0.875, 0.625, 0.875, 0.625, 1.0, 0.625, 1.0, 0.625, 0.875, 0.5, 0.875, 0.5, 0.75, 0.5, 0.75, 0.5, 0.875, 0.625, 0.875, 0.625, 1.0, 0.625, 1.0, 0.625, 0.875, 0.5625, 0.75, 0.625, 0.75, 0.625, 0.75, 0.5625, 0.75, 0.5625, 0.0, 0.5, 0.0, 0.5, 0.0, 0.5625, 0.0, 0.625, 0.2188, 0.625, 0.2031, 0.625, 0.2031, 0.625, 0.2188, 0.625, 0.5625, 0.625, 0.5469, 0.625, 0.5469, 0.625, 0.5625, 0.625, 0.5469, 0.625, 0.5312, 0.625, 0.5312, 0.625, 0.5469, 0.625, 0.25, 0.625, 0.2188, 0.625, 0.2188, 0.625, 0.25, 0.625, 0.6563, 0.625, 0.6406, 0.625, 0.6406, 0.625, 0.6562, 0.625, 0.125, 0.625, 0.1094, 0.625, 0.1094, 0.625, 0.125, 0.625, 0.09375, 0.625, 0.07813, 0.625, 0.07812, 0.625, 0.09375, 0.625, 0.6875, 0.625, 0.6719, 0.625, 0.6719, 0.625, 0.6875, 0.625, 0.6719, 0.625, 0.6563, 0.625, 0.6562, 0.625, 0.6719, 0.625, 0.1094, 0.625, 0.09375, 0.625, 0.09375, 0.625, 0.1094, 0.625, 0.0625, 0.625, 0.03125, 0.625, 0.03125, 0.625, 0.0625, 0.625, 0.75, 0.625, 0.7188, 0.625, 0.7188, 0.625, 0.75, 0.625, 0.07813, 0.625, 0.0625, 0.625, 0.0625, 0.625, 0.07812, 0.625, 0.7188, 0.625, 0.6875, 0.625, 0.6875, 0.625, 0.7188, 0.625, 0.625, 0.625, 0.5625, 0.625, 0.5625, 0.625, 0.625, 0.625, 0.2031, 0.625, 0.1875, 0.625, 0.1875, 0.625, 0.2031, 0.625, 0.6406, 0.625, 0.625, 0.625, 0.625, 0.625, 0.6406, 0.625, 0.1875, 0.625, 0.125, 0.625, 0.125, 0.625, 0.1875, 0.625, 0.375, 0.625, 0.25, 0.625, 0.25, 0.625, 0.375, 0.625, 0.875, 0.625, 0.75, 0.625, 0.75, 0.625, 0.875, 0.625, 0.03125, 0.625, 0.0, 0.625, 0.0, 0.625, 0.03125, 0.625, 0.5312, 0.625, 0.5, 0.625, 0.5, 0.625, 0.5312, 0.625, 0.5312, 0.625, 0.5, 0.625, 0.5, 0.625, 0.5312, 0.625, 0.03125, 0.625, 0.0, 0.625, 0.0, 0.625, 0.03125, 0.625, 0.875, 0.625, 0.75, 0.625, 0.75, 0.625, 0.875, 0.625, 0.375, 0.625, 0.25, 0.625, 0.25, 0.625, 0.375, 0.625, 0.1875, 0.625, 0.125, 0.625, 0.125, 0.625, 0.1875, 0.625, 0.6406, 0.625, 0.625, 0.625, 0.625, 0.625, 0.6406, 0.625, 0.2031, 0.625, 0.1875, 0.625, 0.1875, 0.625, 0.2031, 0.625, 0.625, 0.625, 0.5625, 0.625, 0.5625, 0.625, 0.625, 0.625, 0.7188, 0.625, 0.6875, 0.625, 0.6875, 0.625, 0.7188, 0.625, 0.07812, 0.625, 0.0625, 0.625, 0.0625, 0.625, 0.07813, 0.625, 0.75, 0.625, 0.7188, 0.625, 0.7188, 0.625, 0.75, 0.625, 0.0625, 0.625, 0.03125, 0.625, 0.03125, 0.625, 0.0625, 0.625, 0.1094, 0.625, 0.09375, 0.625, 0.09375, 0.625, 0.1094, 0.625, 0.6719, 0.625, 0.6562, 0.625, 0.6563, 0.625, 0.6719, 0.625, 0.6875, 0.625, 0.6719, 0.625, 0.6719, 0.625, 0.6875, 0.625, 0.09375, 0.625, 0.07812, 0.625, 0.07813, 0.625, 0.09375, 0.625, 0.125, 0.625, 0.1094, 0.625, 0.1094, 0.625, 0.125, 0.625, 0.6562, 0.625, 0.6406, 0.625, 0.6406, 0.625, 0.6563, 0.625, 0.25, 0.625, 0.2188, 0.625, 0.2188, 0.625, 0.25, 0.625, 0.5469, 0.625, 0.5312, 0.625, 0.5312, 0.625, 0.5469, 0.625, 0.5625, 0.625, 0.5469, 0.625, 0.5469, 0.625, 0.5625, 0.625, 0.2188, 0.625, 0.2031, 0.625, 0.2031, 0.625, 0.2188, 0.5625, 0.75, 0.625, 0.75, 0.625, 0.75, 0.5625, 0.75, 0.625, 0.875, 0.625, 1.0, 0.625, 1.0, 0.625, 0.875, 0.5625, 0.75, 0.625, 0.75, 0.625, 0.75, 0.5625, 0.75, 0.5625, 0.0, 0.5, 0.0, 0.5, 0.0, 0.5625, 0.0, 0.5625, 0.0, 0.5, 0.0, 0.5, 0.0, 0.5625, 0.0, 0.5625, 0.0, 0.5, 0.0, 0.5, 0.0, 0.5625, 0.0, 0.5, 0.875, 0.5, 0.75, 0.5, 0.75, 0.5, 0.875, 0.625, 0.875, 0.625, 1.0, 0.625, 1.0, 0.625, 0.875, 0.5625, 0.875, 0.625, 0.875, 0.625, 1.0, 0.5625, 1.0, 0.5, 0.875, 0.5, 0.75, 0.5, 0.75, 0.5, 0.875, 0.625, 0.875, 0.625, 1.0, 0.625, 1.0, 0.625, 0.875, 0.5625, 0.75, 0.625, 0.75, 0.625, 0.75, 0.5625, 0.75, 0.5, 0.75, 0.5625, 0.75, 0.5625, 0.75, 0.5, 0.75, 0.5, 0.875, 0.5625, 0.875, 0.5625, 1.0, 0.5, 1.0, 0.625, 0.0, 0.5625, 0.0, 0.5625, 0.0, 0.625, 0.0, 0.625, 0.0, 0.5625, 0.0, 0.5625, 0.0, 0.625, 0.0, 0.625, 0.0, 0.5625, 0.0, 0.5625, 0.0, 0.625, 0.0, 0.5, 0.75, 0.5625, 0.75, 0.5625, 0.75, 0.5, 0.75, 0.5, 0.75, 0.5625, 0.75, 0.5625, 0.75, 0.5, 0.75, 0.625, 0.0, 0.5625, 0.0, 0.5625, 0.0, 0.625, 0.0, 0.5, 0.75, 0.5625, 0.75, 0.5625, 0.75, 0.5, 0.75, 0.625, 0.0, 0.5625, 0.0, 0.5625, 0.0, 0.625, 0.0, 0.625, 0.0, 0.5625, 0.0, 0.5625, 0.0, 0.625, 0.0, 0.5, 0.75, 0.5625, 0.75, 0.5625, 0.75, 0.5, 0.75, 0.5, 0.75, 0.5625, 0.75, 0.5625, 0.75, 0.5, 0.75, 0.5, 0.75, 0.5625, 0.75, 0.5625, 0.75, 0.5, 0.75, 0.625, 0.0, 0.5625, 0.0, 0.5625, 0.0, 0.625, 0.0, 0.625, 0.0, 0.5625, 0.0, 0.5625, 0.0, 0.625, 0.0, 0.625, 0.0, 0.5625, 0.0, 0.5625, 0.0, 0.625, 0.0, 0.5, 0.75, 0.5625, 0.75, 0.5625, 0.75, 0.5, 0.75, 0.5, 0.75, 0.5625, 0.75, 0.5625, 0.75, 0.5, 0.75, 0.5, 0.5313, 0.5625, 0.5312, 0.5625, 0.5469, 0.5, 0.5469, 0.5, 0.1875, 0.5625, 0.1875, 0.5625, 0.2031, 0.5, 0.2031, 0.5, 0.2031, 0.5625, 0.2031, 0.5625, 0.2187, 0.5, 0.2188, 0.5, 0.5, 0.5625, 0.5, 0.5625, 0.5312, 0.5, 0.5313, 0.5, 0.09375, 0.5625, 0.09375, 0.5625, 0.1094, 0.5, 0.1094, 0.5, 0.625, 0.5625, 0.625, 0.5625, 0.6406, 0.5, 0.6406, 0.5, 0.6563, 0.5625, 0.6562, 0.5625, 0.6719, 0.5, 0.6719, 0.5, 0.0625, 0.5625, 0.0625, 0.5625, 0.07812, 0.5, 0.07813, 0.5, 0.07813, 0.5625, 0.07812, 0.5625, 0.09375, 0.5, 0.09375, 0.5, 0.6406, 0.5625, 0.6406, 0.5625, 0.6562, 0.5, 0.6563, 0.5, 0.6875, 0.5625, 0.6875, 0.5625, 0.7188, 0.5, 0.7188, 0.5, 0.0, 0.5625, 0.0, 0.5625, 0.03125, 0.5, 0.03125, 0.5, 0.6719, 0.5625, 0.6719, 0.5625, 0.6875, 0.5, 0.6875, 0.5, 0.03125, 0.5625, 0.03125, 0.5625, 0.0625, 0.5, 0.0625, 0.5, 0.125, 0.5625, 0.125, 0.5625, 0.1875, 0.5, 0.1875, 0.5, 0.5469, 0.5625, 0.5469, 0.5625, 0.5625, 0.5, 0.5625, 0.5, 0.1094, 0.5625, 0.1094, 0.5625, 0.125, 0.5, 0.125, 0.5, 0.5625, 0.5625, 0.5625, 0.5625, 0.625, 0.5, 0.625, 0.5, 0.375, 0.5625, 0.375, 0.5625, 0.5, 0.5, 0.5, 0.5, 0.7188, 0.5625, 0.7188, 0.5625, 0.75, 0.5, 0.75, 0.5, 0.2188, 0.5625, 0.2187, 0.5625, 0.25, 0.5, 0.25, 0.5, 0.75, 0.5625, 0.75, 0.5625, 0.75, 0.5, 0.75, 0.625, 0.0, 0.5625, 0.0, 0.5625, 0.0, 0.625, 0.0, 0.625, 0.875, 0.625, 1.0, 0.625, 1.0, 0.625, 0.875, 0.5, 0.875, 0.5, 0.75, 0.5, 0.75, 0.5, 0.875, 0.5625, 0.0, 0.5, 0.0, 0.5, 0.0, 0.5625, 0.0, 0.5625, 0.75, 0.625, 0.75, 0.625, 0.75, 0.5625, 0.75, 0.5, 0.75, 0.5625, 0.75, 0.5625, 0.75, 0.5, 0.75, 0.625, 0.0, 0.5625, 0.0, 0.5625, 0.0, 0.625, 0.0, 0.5625, 0.0, 0.5, 0.0, 0.5, 0.0, 0.5625, 0.0, 0.5625, 0.75, 0.625, 0.75, 0.625, 0.75, 0.5625, 0.75, 0.625, 0.875, 0.625, 1.0, 0.625, 1.0, 0.625, 0.875, 0.5, 0.875, 0.5, 0.75, 0.5, 0.75, 0.5, 0.875, 0.5, 1.0, 0.5, 0.875, 0.5, 0.875, 0.5, 1.0, 0.625, 0.75, 0.625, 0.875, 0.625, 0.875, 0.625, 0.75, 0.5, 1.0, 0.5, 0.875, 0.5, 0.875, 0.5, 1.0, 0.625, 0.75, 0.625, 0.875, 0.625, 0.875, 0.625, 0.75, 0.5, 0.25, 0.5625, 0.25, 0.5625, 0.375, 0.5, 0.375, 0.5, 0.75, 0.5625, 0.75, 0.5625, 0.875, 0.5, 0.875, 0.625, 0.75, 0.625, 0.875, 0.625, 0.875, 0.625, 0.75, 0.5, 1.0, 0.5, 0.875, 0.5, 0.875, 0.5, 1.0, 0.5625, 0.75, 0.625, 0.75, 0.625, 0.875, 0.5625, 0.875, 0.625, 0.75, 0.625, 0.875, 0.625, 0.875, 0.625, 0.75, 0.5, 1.0, 0.5, 0.875, 0.5, 0.875, 0.5, 1.0, 0.625, 0.75, 0.625, 0.875, 0.625, 0.875, 0.625, 0.75, 0.625, 0.5, 0.625, 0.375, 0.625, 0.375, 0.625, 0.5, 0.625, 1.0, 0.625, 0.875, 0.625, 0.875, 0.625, 1.0, 0.625, 1.0, 0.625, 0.875, 0.625, 0.875, 0.625, 1.0, 0.625, 0.5, 0.625, 0.375, 0.625, 0.375, 0.625, 0.5, 0.625, 0.75, 0.625, 0.875, 0.625, 0.875, 0.625, 0.75, 0.5, 1.0, 0.5, 0.875, 0.5, 0.875, 0.5, 1.0, 0.625, 0.75, 0.625, 0.875, 0.625, 0.875, 0.625, 0.75, 0.5, 1.0, 0.5, 0.875, 0.5, 0.875, 0.5, 1.0, 0.5, 1.0, 0.5, 0.875, 0.5, 0.875, 0.5, 1.0, 0.625, 0.75, 0.625, 0.875, 0.625, 0.875, 0.625, 0.75, 0.625, 0.75, 0.625, 0.875, 0.625, 0.875, 0.625, 0.75, 0.5, 1.0, 0.5, 0.875, 0.5, 0.875, 0.5, 1.0, 0.5, 1.0, 0.5, 0.875, 0.5, 0.875, 0.5, 1.0, 0.625, 0.75, 0.625, 0.875, 0.625, 0.875, 0.625, 0.75, 0.5, 1.0, 0.5, 0.875, 0.5, 0.875, 0.5, 1.0, 0.5, 1.0, 0.5, 0.875, 0.5, 0.875, 0.5, 1.0, 0.375, 0.25, 0.4371, 0.25, 0.4371, 0.375, 0.375, 0.375, 0.375, 0.75, 0.4371, 0.75, 0.4371, 0.875, 0.375, 0.875, 0.625, 0.5312, 0.75, 0.5312, 0.75, 0.5469, 0.625, 0.5469, 0.625, 0.5, 0.75, 0.5, 0.75, 0.5312, 0.625, 0.5312, 0.875, 0.5469, 0.75, 0.5469, 0.75, 0.5469, 0.875, 0.5469, 0.625, 0.5, 0.625, 0.375, 0.625, 0.375, 0.625, 0.5, 0.625, 0.5, 0.625, 0.375, 0.625, 0.375, 0.625, 0.5, 0.875, 0.5469, 0.75, 0.5469, 0.75, 0.5469, 0.875, 0.5469, 0.875, 0.5469, 0.75, 0.5469, 0.75, 0.5469, 0.875, 0.5469, 0.625, 0.5, 0.625, 0.375, 0.625, 0.375, 0.625, 0.5, 0.625, 0.5, 0.625, 0.375, 0.625, 0.375, 0.625, 0.5, 0.875, 0.5469, 0.75, 0.5469, 0.75, 0.5469, 0.875, 0.5469, 0.875, 0.5469, 0.75, 0.5469, 0.75, 0.5469, 0.875, 0.5469, 0.625, 0.5, 0.625, 0.375, 0.625, 0.375, 0.625, 0.5, 0.625, 0.5, 0.625, 0.375, 0.625, 0.375, 0.625, 0.5, 0.875, 0.5469, 0.75, 0.5469, 0.75, 0.5469, 0.875, 0.5469, 0.875, 0.5469, 0.75, 0.5469, 0.75, 0.5469, 0.875, 0.5469, 0.625, 0.5, 0.625, 0.375, 0.625, 0.375, 0.625, 0.5, 0.875, 0.5469, 0.75, 0.5469, 0.75, 0.5469, 0.875, 0.5469, 0.625, 0.5, 0.625, 0.375, 0.625, 0.375, 0.625, 0.5, 0.875, 0.5469, 0.75, 0.5469, 0.75, 0.5469, 0.875, 0.5469, 0.625, 0.5, 0.625, 0.375, 0.625, 0.375, 0.625, 0.5, 0.625, 0.5, 0.625, 0.375, 0.625, 0.375, 0.625, 0.5, 0.875, 0.5469, 0.75, 0.5469, 0.75, 0.5469, 0.875, 0.5469, 0.875, 0.5469, 0.75, 0.5469, 0.75, 0.5469, 0.875, 0.5469, 0.375, 0.07812, 0.375, 0.09375, 0.375, 0.09375, 0.375, 0.07812, 0.375, 0.5469, 0.375, 0.5625, 0.375, 0.5625, 0.375, 0.5469, 0.625, 0.5, 0.625, 0.375, 0.625, 0.375, 0.625, 0.5, 0.625, 0.5625, 0.75, 0.5625, 0.75, 0.5625, 0.625, 0.5625, 0.875, 0.625, 0.75, 0.625, 0.75, 0.625, 0.875, 0.625, 0.875, 0.625, 0.75, 0.625, 0.75, 0.625, 0.875, 0.625, 0.625, 0.5625, 0.75, 0.5625, 0.75, 0.5625, 0.625, 0.5625, 0.625, 0.5625, 0.75, 0.5625, 0.75, 0.625, 0.625, 0.625, 0.625, 0.5625, 0.75, 0.5625, 0.75, 0.5625, 0.625, 0.5625, 0.625, 0.5625, 0.75, 0.5625, 0.75, 0.5625, 0.625, 0.5625, 0.875, 0.625, 0.75, 0.625, 0.75, 0.625, 0.875, 0.625, 0.625, 0.5625, 0.75, 0.5625, 0.75, 0.5625, 0.625, 0.5625, 0.875, 0.625, 0.75, 0.625, 0.75, 0.625, 0.875, 0.625, 0.625, 0.5625, 0.75, 0.5625, 0.75, 0.5625, 0.625, 0.5625, 0.875, 0.625, 0.75, 0.625, 0.75, 0.625, 0.875, 0.625, 0.875, 0.625, 0.75, 0.625, 0.75, 0.625, 0.875, 0.625, 0.875, 0.625, 0.75, 0.625, 0.75, 0.625, 0.875, 0.625, 0.875, 0.625, 0.75, 0.625, 0.75, 0.625, 0.875, 0.625, 0.625, 0.5625, 0.75, 0.5625, 0.75, 0.5625, 0.625, 0.5625, 0.875, 0.625, 0.75, 0.625, 0.75, 0.625, 0.875, 0.625, 0.625, 0.5625, 0.75, 0.5625, 0.75, 0.5625, 0.625, 0.5625, 0.625, 0.5625, 0.75, 0.5625, 0.75, 0.5625, 0.625, 0.5625, 0.625, 0.5625, 0.75, 0.5625, 0.75, 0.5625, 0.625, 0.5625, 0.875, 0.625, 0.75, 0.625, 0.75, 0.625, 0.875, 0.625, 0.875, 0.625, 0.75, 0.625, 0.75, 0.625, 0.875, 0.625, 0.625, 0.5625, 0.75, 0.5625, 0.75, 0.5625, 0.625, 0.5625, 0.625, 0.5625, 0.75, 0.5625, 0.75, 0.5625, 0.625, 0.5625, 0.375, 0.25, 0.375, 0.375, 0.375, 0.375, 0.375, 0.25, 0.625, 0.625, 0.75, 0.625, 0.75, 0.6406, 0.625, 0.6406, 0.375, 0.6562, 0.375, 0.6719, 0.375, 0.6719, 0.375, 0.6562, 0.375, 0.875, 0.375, 1.0, 0.375, 1.0, 0.375, 0.875, 0.625, 1.0, 0.625, 0.875, 0.625, 0.875, 0.625, 1.0, 0.625, 0.6875, 0.75, 0.6875, 0.75, 0.7188, 0.625, 0.7187, 0.625, 0.7187, 0.75, 0.7188, 0.75, 0.75, 0.625, 0.75, 0.375, 0.75, 0.375, 0.875, 0.375, 0.875, 0.375, 0.75, 0.625, 1.0, 0.625, 0.875, 0.625, 0.875, 0.625, 1.0, 0.625, 0.6875, 0.75, 0.6875, 0.75, 0.6875, 0.625, 0.6875, 0.625, 1.0, 0.625, 0.875, 0.625, 0.875, 0.625, 1.0, 0.625, 0.6875, 0.75, 0.6875, 0.75, 0.6875, 0.625, 0.6875, 0.625, 0.6875, 0.75, 0.6875, 0.75, 0.6875, 0.625, 0.6875, 0.625, 1.0, 0.625, 0.875, 0.625, 0.875, 0.625, 1.0, 0.625, 1.0, 0.625, 0.875, 0.625, 0.875, 0.625, 1.0, 0.625, 0.6875, 0.75, 0.6875, 0.75, 0.6875, 0.625, 0.6875, 0.625, 0.6875, 0.75, 0.6875, 0.75, 0.6875, 0.625, 0.6875, 0.625, 1.0, 0.625, 0.875, 0.625, 0.875, 0.625, 1.0, 0.625, 0.6875, 0.75, 0.6875, 0.75, 0.6875, 0.625, 0.6875, 0.625, 1.0, 0.625, 0.875, 0.625, 0.875, 0.625, 1.0, 0.625, 0.6875, 0.75, 0.6875, 0.75, 0.6875, 0.625, 0.6875, 0.625, 1.0, 0.625, 0.875, 0.625, 0.875, 0.625, 1.0, 0.625, 1.0, 0.625, 0.875, 0.625, 0.875, 0.625, 1.0, 0.625, 0.6875, 0.75, 0.6875, 0.75, 0.6875, 0.625, 0.6875, 0.625, 0.6875, 0.75, 0.6875, 0.75, 0.6875, 0.625, 0.6875, 0.375, 0.09375, 0.375, 0.1094, 0.375, 0.1094, 0.375, 0.09375, 0.625, 0.6719, 0.75, 0.6719, 0.75, 0.6875, 0.625, 0.6875, 0.625, 0.5469, 0.75, 0.5469, 0.75, 0.5625, 0.625, 0.5625, 0.375, 0.2031, 0.375, 0.2188, 0.375, 0.2188, 0.375, 0.2031, 0.4371, 0.75, 0.5, 0.75, 0.5, 0.875, 0.4371, 0.875, 0.4371, 0.25, 0.5, 0.25, 0.5, 0.375, 0.4371, 0.375, 0.375, 0.125, 0.375, 0.1875, 0.375, 0.1875, 0.375, 0.125, 0.875, 0.625, 0.75, 0.625, 0.75, 0.625, 0.875, 0.625, 0.625, 0.5, 0.625, 0.375, 0.625, 0.375, 0.625, 0.5, 0.625, 1.0, 0.625, 0.875, 0.625, 0.875, 0.625, 1.0, 0.625, 1.0, 0.625, 0.875, 0.625, 0.875, 0.625, 1.0, 0.625, 0.5, 0.625, 0.375, 0.625, 0.375, 0.625, 0.5, 0.625, 0.5, 0.625, 0.375, 0.625, 0.375, 0.625, 0.5, 0.625, 0.5, 0.625, 0.375, 0.625, 0.375, 0.625, 0.5, 0.625, 1.0, 0.625, 0.875, 0.625, 0.875, 0.625, 1.0, 0.625, 1.0, 0.625, 0.875, 0.625, 0.875, 0.625, 1.0, 0.625, 1.0, 0.625, 0.875, 0.625, 0.875, 0.625, 1.0, 0.625, 0.5, 0.625, 0.375, 0.625, 0.375, 0.625, 0.5, 0.5625, 0.25, 0.625, 0.25, 0.625, 0.375, 0.5625, 0.375, 0.375, 0.0, 0.375, 0.03125, 0.375, 0.03125, 0.375, 0.0, 0.625, 0.75, 0.625, 0.875, 0.625, 0.875, 0.625, 0.75, 0.375, 0.6875, 0.375, 0.7188, 0.375, 0.7188, 0.375, 0.6875, 0.375, 0.5, 0.375, 0.5312, 0.375, 0.5312, 0.375, 0.5, 0.375, 0.5312, 0.375, 0.5469, 0.375, 0.5469, 0.375, 0.5312, 0.375, 0.0625, 0.375, 0.07812, 0.375, 0.07812, 0.375, 0.0625, 0.375, 0.875, 0.375, 1.0, 0.375, 1.0, 0.375, 0.875, 0.375, 0.09375, 0.375, 0.1094, 0.375, 0.1094, 0.375, 0.09375, 0.375, 0.75, 0.375, 0.875, 0.375, 0.875, 0.375, 0.75, 0.375, 0.375, 0.375, 0.5, 0.375, 0.5, 0.375, 0.375, 0.375, 0.6562, 0.375, 0.6719, 0.375, 0.6719, 0.375, 0.6562, 0.375, 0.25, 0.375, 0.375, 0.375, 0.375, 0.375, 0.25, 0.375, 0.1094, 0.375, 0.125, 0.375, 0.125, 0.375, 0.1094, 0.375, 0.1875, 0.375, 0.2031, 0.375, 0.2031, 0.375, 0.1875, 0.375, 0.0, 0.375, 0.03125, 0.375, 0.03125, 0.375, 0.0, 0.375, 0.6406, 0.375, 0.6562, 0.375, 0.6562, 0.375, 0.6406, 0.375, 0.5625, 0.375, 0.625, 0.375, 0.625, 0.375, 0.5625, 0.375, 0.5469, 0.375, 0.5625, 0.375, 0.5625, 0.375, 0.5469, 0.375, 0.7188, 0.375, 0.75, 0.375, 0.75, 0.375, 0.7188, 0.375, 0.2031, 0.375, 0.2188, 0.375, 0.2188, 0.375, 0.2031, 0.375, 0.03125, 0.375, 0.0625, 0.375, 0.0625, 0.375, 0.03125, 0.375, 0.6719, 0.375, 0.6875, 0.375, 0.6875, 0.375, 0.6719, 0.375, 0.375, 0.375, 0.5, 0.375, 0.5, 0.375, 0.375, 0.375, 0.6875, 0.375, 0.7188, 0.375, 0.7188, 0.375, 0.6875, 0.375, 0.5312, 0.375, 0.5469, 0.375, 0.5469, 0.375, 0.5312, 0.375, 0.7188, 0.375, 0.75, 0.375, 0.75, 0.375, 0.7188, 0.25, 0.7188, 0.375, 0.7188, 0.375, 0.75, 0.25, 0.75, 0.25, 0.5625, 0.375, 0.5625, 0.375, 0.625, 0.25, 0.625, 0.25, 0.5469, 0.375, 0.5469, 0.375, 0.5625, 0.25, 0.5625, 0.25, 0.6719, 0.375, 0.6719, 0.375, 0.6875, 0.25, 0.6875, 0.25, 0.6875, 0.375, 0.6875, 0.375, 0.7188, 0.25, 0.7188, 0.25, 0.6406, 0.375, 0.6406, 0.375, 0.6562, 0.25, 0.6562, 0.25, 0.6562, 0.375, 0.6562, 0.375, 0.6719, 0.25, 0.6719, 0.25, 0.625, 0.375, 0.625, 0.375, 0.6406, 0.25, 0.6406, 0.25, 0.5, 0.375, 0.5, 0.375, 0.5312, 0.25, 0.5312, 0.25, 0.5312, 0.375, 0.5312, 0.375, 0.5469, 0.25, 0.5469, 0.125, 0.5312, 0.25, 0.5312, 0.25, 0.5469, 0.125, 0.5469, 0.125, 0.5, 0.25, 0.5, 0.25, 0.5312, 0.125, 0.5312, 0.125, 0.625, 0.25, 0.625, 0.25, 0.6406, 0.125, 0.6406, 0.125, 0.6562, 0.25, 0.6562, 0.25, 0.6719, 0.125, 0.6719, 0.125, 0.6406, 0.25, 0.6406, 0.25, 0.6562, 0.125, 0.6562, 0.125, 0.6875, 0.25, 0.6875, 0.25, 0.7188, 0.125, 0.7188, 0.125, 0.6719, 0.25, 0.6719, 0.25, 0.6875, 0.125, 0.6875, 0.125, 0.5469, 0.25, 0.5469, 0.25, 0.5625, 0.125, 0.5625, 0.125, 0.5625, 0.25, 0.5625, 0.25, 0.625, 0.125, 0.625, 0.125, 0.7188, 0.25, 0.7188, 0.25, 0.75, 0.125, 0.75, 0.375, 0.2188, 0.375, 0.25, 0.375, 0.25, 0.375, 0.2188, 0.375, 0.125, 0.375, 0.1875, 0.375, 0.1875, 0.375, 0.125, 0.375, 0.07812, 0.375, 0.09375, 0.375, 0.09375, 0.375, 0.07812, 0.375, 0.625, 0.375, 0.6406, 0.375, 0.6406, 0.375, 0.625, 0.75, 0.6719, 0.625, 0.6719, 0.625, 0.6719, 0.75, 0.6719, 0.625, 0.6562, 0.625, 0.6406, 0.625, 0.6406, 0.625, 0.6562, 0.75, 0.6406, 0.875, 0.6406, 0.875, 0.6406, 0.75, 0.6406, 0.625, 0.1094, 0.625, 0.09375, 0.625, 0.09375, 0.625, 0.1094, 0.625, 0.6562, 0.625, 0.6406, 0.625, 0.6406, 0.625, 0.6562, 0.625, 0.09375, 0.625, 0.07812, 0.625, 0.07812, 0.625, 0.09375, 0.625, 0.6406, 0.75, 0.6406, 0.75, 0.6406, 0.625, 0.6406, 0.625, 0.6719, 0.625, 0.6562, 0.625, 0.6562, 0.625, 0.6719, 0.875, 0.6719, 0.75, 0.6719, 0.75, 0.6719, 0.875, 0.6719, 0.75, 0.6406, 0.875, 0.6406, 0.875, 0.6406, 0.75, 0.6406, 0.875, 0.6719, 0.75, 0.6719, 0.75, 0.6719, 0.875, 0.6719, 0.625, 0.1094, 0.625, 0.09375, 0.625, 0.09375, 0.625, 0.1094, 0.625, 0.6719, 0.625, 0.6562, 0.625, 0.6562, 0.625, 0.6719, 0.625, 0.09375, 0.625, 0.07812, 0.625, 0.07812, 0.625, 0.09375, 0.75, 0.6406, 0.875, 0.6406, 0.875, 0.6406, 0.75, 0.6406, 0.625, 0.6406, 0.75, 0.6406, 0.75, 0.6406, 0.625, 0.6406, 0.75, 0.6719, 0.625, 0.6719, 0.625, 0.6719, 0.75, 0.6719, 0.625, 0.6719, 0.625, 0.6562, 0.625, 0.6562, 0.625, 0.6719, 0.625, 0.6406, 0.75, 0.6406, 0.75, 0.6406, 0.625, 0.6406, 0.75, 0.6719, 0.625, 0.6719, 0.625, 0.6719, 0.75, 0.6719, 0.625, 0.6562, 0.625, 0.6406, 0.625, 0.6406, 0.625, 0.6562, 0.875, 0.6719, 0.75, 0.6719, 0.75, 0.6719, 0.875, 0.6719, 0.625, 0.1094, 0.625, 0.09375, 0.625, 0.09375, 0.625, 0.1094, 0.625, 0.6719, 0.625, 0.6562, 0.625, 0.6562, 0.625, 0.6719, 0.625, 0.09375, 0.625, 0.07812, 0.625, 0.07812, 0.625, 0.09375, 0.875, 0.6719, 0.75, 0.6719, 0.75, 0.6719, 0.875, 0.6719, 0.625, 0.09375, 0.625, 0.07812, 0.625, 0.07812, 0.625, 0.09375, 0.75, 0.6406, 0.875, 0.6406, 0.875, 0.6406, 0.75, 0.6406, 0.625, 0.6406, 0.75, 0.6406, 0.75, 0.6406, 0.625, 0.6406, 0.75, 0.6719, 0.625, 0.6719, 0.625, 0.6719, 0.75, 0.6719, 0.625, 0.6562, 0.625, 0.6406, 0.625, 0.6406, 0.625, 0.6562, 0.875, 0.6719, 0.75, 0.6719, 0.75, 0.6719, 0.875, 0.6719, 0.625, 0.1094, 0.625, 0.09375, 0.625, 0.09375, 0.625, 0.1094, 0.75, 0.6719, 0.625, 0.6719, 0.625, 0.6719, 0.75, 0.6719, 0.625, 0.1094, 0.625, 0.09375, 0.625, 0.09375, 0.625, 0.1094, 0.625, 0.6719, 0.625, 0.6562, 0.625, 0.6562, 0.625, 0.6719, 0.625, 0.09375, 0.625, 0.07812, 0.625, 0.07812, 0.625, 0.09375, 0.75, 0.6406, 0.875, 0.6406, 0.875, 0.6406, 0.75, 0.6406, 0.625, 0.6406, 0.75, 0.6406, 0.75, 0.6406, 0.625, 0.6406, 0.75, 0.6719, 0.625, 0.6719, 0.625, 0.6719, 0.75, 0.6719, 0.625, 0.6562, 0.625, 0.6406, 0.625, 0.6406, 0.625, 0.6562, 0.875, 0.6719, 0.75, 0.6719, 0.75, 0.6719, 0.875, 0.6719, 0.625, 0.6562, 0.625, 0.6406, 0.625, 0.6406, 0.625, 0.6562, 0.875, 0.6719, 0.75, 0.6719, 0.75, 0.6719, 0.875, 0.6719, 0.625, 0.1094, 0.625, 0.09375, 0.625, 0.09375, 0.625, 0.1094, 0.625, 0.6719, 0.625, 0.6562, 0.625, 0.6562, 0.625, 0.6719, 0.625, 0.09375, 0.625, 0.07812, 0.625, 0.07812, 0.625, 0.09375, 0.75, 0.6406, 0.875, 0.6406, 0.875, 0.6406, 0.75, 0.6406, 0.625, 0.6406, 0.75, 0.6406, 0.75, 0.6406, 0.625, 0.6406, 0.625, 0.6562, 0.625, 0.6406, 0.625, 0.6406, 0.625, 0.6562, 0.625, 0.1094, 0.625, 0.09375, 0.625, 0.09375, 0.625, 0.1094, 0.625, 0.6719, 0.625, 0.6562, 0.625, 0.6562, 0.625, 0.6719, 0.625, 0.09375, 0.625, 0.07812, 0.625, 0.07812, 0.625, 0.09375, 0.75, 0.6406, 0.875, 0.6406, 0.875, 0.6406, 0.75, 0.6406, 0.625, 0.6406, 0.75, 0.6406, 0.75, 0.6406, 0.625, 0.6406, 0.75, 0.6719, 0.625, 0.6719, 0.625, 0.6719, 0.75, 0.6719, 0.625, 0.6562, 0.625, 0.6406, 0.625, 0.6406, 0.625, 0.6562, 0.625, 0.6406, 0.75, 0.6406, 0.75, 0.6406, 0.625, 0.6406, 0.75, 0.6406, 0.875, 0.6406, 0.875, 0.6406, 0.75, 0.6406, 0.625, 0.09375, 0.625, 0.07812, 0.625, 0.07812, 0.625, 0.09375, 0.625, 0.6719, 0.625, 0.6562, 0.625, 0.6562, 0.625, 0.6719, 0.625, 0.1094, 0.625, 0.09375, 0.625, 0.09375, 0.625, 0.1094, 0.875, 0.6719, 0.75, 0.6719, 0.75, 0.6719, 0.875, 0.6719, 0.625, 0.6562, 0.625, 0.6406, 0.625, 0.6406, 0.625, 0.6562, 0.75, 0.6719, 0.625, 0.6719, 0.625, 0.6719, 0.75, 0.6719, 0.875, 0.6719, 0.75, 0.6719, 0.625, 0.6719, 0.625, 0.6562, 0.625, 0.6406, 0.75, 0.6406, 0.875, 0.6406, 0.625, 0.09375, 0.875, 0.6719, 0.75, 0.6719, 0.75, 0.6719, 0.875, 0.6719, 0.625, 0.1094, 0.625, 0.09375, 0.625, 0.09375, 0.625, 0.1094, 0.625, 0.6719, 0.625, 0.6562, 0.625, 0.6562, 0.625, 0.6719, 0.625, 0.09375, 0.625, 0.07812, 0.625, 0.07812, 0.625, 0.09375, 0.75, 0.6406, 0.875, 0.6406, 0.875, 0.6406, 0.75, 0.6406, 0.625, 0.6406, 0.75, 0.6406, 0.75, 0.6406, 0.625, 0.6406, 0.75, 0.6719, 0.625, 0.6719, 0.625, 0.6719, 0.75, 0.6719, 0.625, 0.6562, 0.625, 0.6406, 0.625, 0.6406, 0.625, 0.6562, 0.75, 0.6719, 0.625, 0.6719, 0.625, 0.6719, 0.75, 0.6719, 0.625, 0.6406, 0.75, 0.6406, 0.75, 0.6406, 0.625, 0.6406, 0.75, 0.6406, 0.875, 0.6406, 0.875, 0.6406, 0.75, 0.6406, 0.625, 0.09375, 0.625, 0.07812, 0.625, 0.07812, 0.625, 0.09375, 0.625, 0.6719, 0.625, 0.6562, 0.625, 0.6562, 0.625, 0.6719, 0.625, 0.1094, 0.625, 0.09375, 0.625, 0.09375, 0.625, 0.1094, 0.875, 0.6719, 0.75, 0.6719, 0.75, 0.6719, 0.875, 0.6719])
me_cube.materials.append(mat_material)
me_cube.use_mirror_vertex_groups = False
me_cube.update()

# ---- objects
ob_cube = bpy.data.objects.new('Cube', me_cube)
ob_light = bpy.data.objects.new('Light', light_light)
ob_camera = bpy.data.objects.new('Camera', cam_camera)
ob_empty = bpy.data.objects.new('Empty', None)

# ---- transforms, parenting, visibility, modifiers, constraints
ob_cube.location = (4.47e-08, 0.0, 1.41)
ob_cube.scale = (0.2907, 0.9207, 0.9107)
ob_cube.lock_rotations_4d = False
ob_cube.empty_display_type = 'ARROWS'
ob_cube.lineart.crease_threshold = 0.0
ob_light.location = (4.076, 1.005, 5.904)
ob_light.rotation_euler = (0.6503, 0.05522, 1.866)
ob_light.lock_rotations_4d = False
ob_light.empty_display_type = 'ARROWS'
ob_light.color = (0.0, 0.0, 0.0, 0.0)
ob_light.lineart.crease_threshold = 0.0
ob_camera.location = (17.06, 1.103, 7.125)
ob_camera.rotation_euler = (1.31, -0.104, 1.614)
ob_camera.scale = (4.307, 2.739, 2.732)
ob_camera.lock_rotations_4d = False
ob_camera.empty_display_type = 'ARROWS'
ob_camera.color = (0.0, 0.0, 0.0, 0.0)
ob_camera.display_type = 'WIRE'
ob_camera.lineart.crease_threshold = 0.0
ob_empty.location = (-2.748, 0.0, 1.001)
ob_empty.rotation_euler = (1.571, 0.0, 1.571)
ob_empty.scale = (2.275, 2.275, 2.275)
ob_empty.empty_display_type = 'IMAGE'
ob_empty.empty_display_size = 5.0

# ---- collection membership
col_collection.objects.link(ob_cube)
col_collection.objects.link(ob_light)
col_collection.objects.link(ob_camera)
col_collection.objects.link(ob_empty)

# ---- scene / render settings (as saved in the file)
scene.camera = ob_camera
scene.frame_start = 1; scene.frame_end = 250; scene.frame_set(0)
scene.render.engine = 'BLENDER_EEVEE_NEXT'
bpy.context.view_layer.update()
